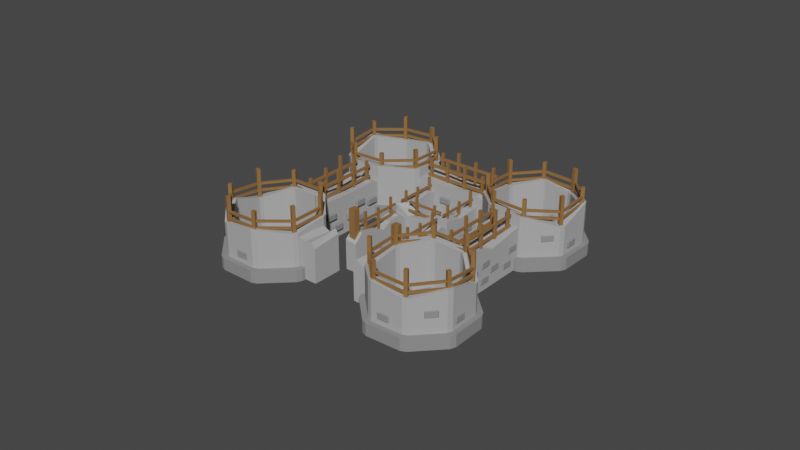 # Source: BuildingCastle.blend  (saved by Blender 4.0.36; exported with 4.5.12 LTS)
import bpy
from mathutils import Matrix  # noqa: F401  (used for matrix-valued properties, if any)

bpy.ops.wm.read_factory_settings(use_empty=True)
scene = bpy.context.scene
scene.name = 'Scene'

# ---- collections
col_collection = bpy.data.collections.new('Collection'); scene.collection.children.link(col_collection)

# ---- materials (node trees are filled in below, after node groups)
mat_darkstone = bpy.data.materials.new('DarkStone')
mat_darkstone.use_transparent_shadow = False
mat_stone = bpy.data.materials.new('Stone')
mat_stone.alpha_threshold = 0.0
mat_stone.use_transparent_shadow = False
mat_stone.line_color = (0.0, 0.0, 0.0, 1.0)
mat_dark_wood = bpy.data.materials.new('Dark Wood')
mat_dark_wood.use_transparent_shadow = False

# ---- material node trees
mat_darkstone.use_nodes = True; mat_darkstone.node_tree.nodes.clear()
_N = mat_darkstone.node_tree.nodes; _L = mat_darkstone.node_tree.links
n0 = _N.new('ShaderNodeBsdfPrincipled'); n0.name = 'Principled BSDF'; n0.location = (10, 300)
n0.distribution = 'GGX'
n0.subsurface_method = 'RANDOM_WALK_SKIN'
n0.inputs[0].default_value = (0.2598, 0.2598, 0.2598, 1.0)
n0.inputs[2].default_value = 1.0
n0.inputs[3].default_value = 1.45
n0.inputs[27].default_value = (0.0, 0.0, 0.0, 1.0)
n0.inputs[28].default_value = 1.0
n1 = _N.new('ShaderNodeOutputMaterial'); n1.name = 'Material Output'; n1.location = (300, 300)
_L.new(n0.outputs[0], n1.inputs[0])
n1.is_active_output = True
mat_stone.use_nodes = True; mat_stone.node_tree.nodes.clear()
_N = mat_stone.node_tree.nodes; _L = mat_stone.node_tree.links
n0 = _N.new('ShaderNodeOutputMaterial'); n0.name = 'Material Output'; n0.location = (300, 300)
n1 = _N.new('ShaderNodeBsdfPrincipled'); n1.name = 'Principled BSDF'; n1.location = (10, 300)
n1.distribution = 'GGX'
n1.subsurface_method = 'RANDOM_WALK_SKIN'
n1.inputs[0].default_value = (0.42, 0.42, 0.42, 1.0)
n1.inputs[2].default_value = 1.0
n1.inputs[3].default_value = 1.45
n1.inputs[27].default_value = (0.0, 0.0, 0.0, 1.0)
n1.inputs[28].default_value = 1.0
_L.new(n1.outputs[0], n0.inputs[0])
n0.is_active_output = True
mat_dark_wood.use_nodes = True; mat_dark_wood.node_tree.nodes.clear()
_N = mat_dark_wood.node_tree.nodes; _L = mat_dark_wood.node_tree.links
n0 = _N.new('ShaderNodeBsdfPrincipled'); n0.name = 'Principled BSDF'; n0.location = (10, 300)
n0.distribution = 'GGX'
n0.subsurface_method = 'RANDOM_WALK_SKIN'
n0.inputs[0].default_value = (0.2831, 0.1413, 0.04667, 1.0)
n0.inputs[3].default_value = 1.45
n0.inputs[27].default_value = (0.0, 0.0, 0.0, 1.0)
n0.inputs[28].default_value = 1.0
n1 = _N.new('ShaderNodeOutputMaterial'); n1.name = 'Material Output'; n1.location = (300, 300)
_L.new(n0.outputs[0], n1.inputs[0])
n1.is_active_output = True

# ---- world
world_world = bpy.data.worlds.new('World'); scene.world = world_world
world_world.use_nodes = True; world_world.node_tree.nodes.clear()
_N = world_world.node_tree.nodes; _L = world_world.node_tree.links
n0 = _N.new('ShaderNodeOutputWorld'); n0.name = 'World Output'; n0.location = (300, 300)
n1 = _N.new('ShaderNodeBackground'); n1.name = 'Background'; n1.location = (10, 300)
n1.inputs[0].default_value = (0.05088, 0.05088, 0.05088, 1.0)
_L.new(n1.outputs[0], n0.inputs[0])
n0.is_active_output = True
world_world.color = (0.05088, 0.05088, 0.05088)
world_world.use_sun_shadow = False
world_world.sun_shadow_jitter_overblur = 0.0

# ---- meshes
me_cube_013 = bpy.data.meshes.new('Cube.013')
me_cube_013.from_pydata([(-0.1046, -0.2134, -0.04642), (-0.1046, -0.2374, -0.02241), (-0.1286, -0.2134, -0.02241), (-0.1046, -0.2374, 0.2399), (-0.1046, -0.2134, 0.264), (-0.1286, -0.2134, 0.2399), (-0.1046, 0.2134, -0.04642), (-0.1286, 0.2134, -0.02241), (-0.1046, 0.2374, -0.02241), (-0.1046, 0.2134, 0.264), (-0.1046, 0.2374, 0.2399), (-0.1286, 0.2134, 0.2399), (0.1046, -0.2134, -0.04642), (0.1286, -0.2134, -0.02241), (0.1046, -0.2374, -0.02241), (0.1046, -0.2134, 0.264), (0.1046, -0.2374, 0.2399), (0.1286, -0.2134, 0.2399), (0.1046, 0.2134, -0.04642), (0.1046, 0.2374, -0.02241), (0.1286, 0.2134, -0.02241), (0.1046, 0.2134, 0.264), (0.1286, 0.2134, 0.2399), (0.1046, 0.2374, 0.2399)], [], [(14, 16, 3, 1), (20, 22, 17, 13), (21, 9, 4, 15), (2, 5, 11, 7), (8, 10, 23, 19), (0, 1, 2), (3, 4, 5), (6, 7, 8), (9, 10, 11), (12, 13, 14), (15, 16, 17), (18, 19, 20), (21, 22, 23), (6, 0, 2, 7), (1, 3, 5, 2), (4, 9, 11, 5), (10, 8, 7, 11), (18, 6, 8, 19), (9, 21, 23, 10), (22, 20, 19, 23), (12, 18, 20, 13), (21, 15, 17, 22), (16, 14, 13, 17), (0, 12, 14, 1), (15, 4, 3, 16), (6, 18, 12, 0)])
_uv = me_cube_013.uv_layers.new(name='UVMap')
_uv.uv.foreach_set('vector', [0.3943, 0.7733, 0.6057, 0.7733, 0.6057, 0.9767, 0.3943, 0.9767, 0.3943, 0.5126, 0.6057, 0.5126, 0.6057, 0.7374, 0.3943, 0.7374, 0.6483, 0.5126, 0.8517, 0.5126, 0.8517, 0.7374, 0.6483, 0.7374, 0.3943, 0.01264, 0.6057, 0.01264, 0.6057, 0.2374, 0.3943, 0.2374, 0.3943, 0.2733, 0.6057, 0.2733, 0.6057, 0.4767, 0.3943, 0.4767, 0.1483, 0.7374, 0.1483, 0.75, 0.125, 0.7374, 0.6057, 0.9767, 0.625, 0.9767, 0.6057, 1.0, 0.1483, 0.5126, 0.125, 0.5126, 0.1483, 0.5, 0.625, 0.2733, 0.625, 0.2733, 0.6057, 0.25, 0.3517, 0.7374, 0.375, 0.7374, 0.3517, 0.75, 0.625, 0.7733, 0.625, 0.7733, 0.6057, 0.75, 0.3517, 0.5126, 0.3517, 0.5, 0.375, 0.5126, 0.625, 0.5126, 0.625, 0.5126, 0.6057, 0.5, 0.1483, 0.5126, 0.1483, 0.7374, 0.125, 0.7374, 0.125, 0.5126, 0.3943, 0.0, 0.6057, 0.0, 0.6057, 0.01264, 0.3943, 0.01264, 0.625, 0.01264, 0.625, 0.2374, 0.6057, 0.2374, 0.6057, 0.01264, 0.6057, 0.2733, 0.3943, 0.2733, 0.3943, 0.2374, 0.6057, 0.2374, 0.3517, 0.5126, 0.1483, 0.5126, 0.1483, 0.5, 0.3517, 0.5, 0.625, 0.2733, 0.625, 0.4767, 0.6057, 0.4767, 0.6057, 0.2733, 0.6057, 0.5126, 0.3943, 0.5126, 0.3943, 0.4767, 0.6057, 0.4767, 0.3517, 0.7374, 0.3517, 0.5126, 0.3943, 0.5126, 0.3943, 0.7374, 0.6483, 0.5126, 0.6483, 0.7374, 0.6057, 0.7374, 0.6057, 0.5126, 0.6057, 0.7733, 0.3943, 0.7733, 0.3943, 0.7374, 0.6057, 0.7374, 0.1483, 0.7374, 0.3517, 0.7374, 0.3517, 0.75, 0.1483, 0.75, 0.625, 0.7733, 0.625, 0.9767, 0.6057, 0.9767, 0.6057, 0.7733, 0.1483, 0.5126, 0.3517, 0.5126, 0.3517, 0.7374, 0.1483, 0.7374])
me_cube_013.materials.append(mat_darkstone)
me_cube_013.use_remesh_fix_poles = True
me_cube_013.use_remesh_preserve_attributes = False
me_cube_013.update()
me_cylinder = bpy.data.meshes.new('Cylinder')
me_cylinder.from_pydata([(-1.863e-09, 0.9938, -1.197), (-0.05486, 1.035, -1.138), (0.05486, 1.035, -1.138), (0.7027, 0.7027, -1.197), (0.6933, 0.7709, -1.138), (0.7709, 0.6933, -1.138), (0.9938, -3.725e-08, -1.197), (1.035, 0.05486, -1.138), (1.035, -0.05486, -1.138), (0.7027, -0.7027, -1.197), (0.7709, -0.6933, -1.138), (0.6933, -0.7709, -1.138), (-8.941e-08, -0.9938, -1.197), (0.05486, -1.035, -1.138), (-0.05486, -1.035, -1.138), (-0.7027, -0.7027, -1.197), (-0.6933, -0.7709, -1.138), (-0.7709, -0.6933, -1.138), (-0.9938, 2.421e-08, -1.197), (-1.035, -0.05486, -1.138), (-1.035, 0.05486, -1.138), (-0.7027, 0.7027, -1.197), (-0.7709, 0.6933, -1.138), (-0.6933, 0.7709, -1.138), (-0.7709, 0.6933, 0.1409), (-0.6933, 0.7709, 0.1409), (-1.035, -0.05486, 0.0386), (-1.035, 0.05486, 0.0386), (-0.6933, -0.7709, 0.1738), (-0.7709, -0.6933, 0.1738), (0.05486, -1.035, 0.05005), (-0.05486, -1.035, 0.05005), (0.7709, -0.6933, 0.2208), (0.6933, -0.7709, 0.2208), (1.035, 0.05486, -0.04725), (1.035, -0.05486, -0.04725), (0.6933, 0.7709, 0.2102), (0.7709, 0.6933, 0.2102), (0.05486, 1.035, 0.2628), (-0.05486, 1.035, 0.2628), (-0.05486, 1.035, -1.083), (-0.05486, 1.035, -0.7796), (0.05486, 1.035, -0.7796), (0.05486, 1.035, -1.083), (0.7709, 0.6933, -0.7796), (0.7709, 0.6933, -1.083), (0.6933, 0.7709, -1.083), (0.6933, 0.7709, -0.7796), (1.035, -0.05486, -0.7796), (1.035, -0.05486, -1.083), (1.035, 0.05486, -1.083), (1.035, 0.05486, -0.7796), (0.6933, -0.7709, -0.7796), (0.6933, -0.7709, -1.083), (0.7709, -0.6933, -1.083), (0.7709, -0.6933, -0.7796), (-0.05486, -1.035, -0.7796), (-0.05486, -1.035, -1.083), (0.05486, -1.035, -1.083), (0.05486, -1.035, -0.7796), (-0.7709, -0.6933, -0.7796), (-0.7709, -0.6933, -1.083), (-0.6933, -0.7709, -1.083), (-0.6933, -0.7709, -0.7796), (-1.035, 0.05486, -0.7796), (-1.035, 0.05486, -1.083), (-1.035, -0.05486, -1.083), (-1.035, -0.05486, -0.7796), (-0.6933, 0.7709, -0.7796), (-0.6933, 0.7709, -1.083), (-0.7709, 0.6933, -1.083), (-0.7709, 0.6933, -0.7796), (-0.7712, 0.8575, -0.7796), (-0.7712, 0.8575, -1.083), (-0.8575, 0.7712, -1.083), (-0.8575, 0.7712, -0.7796), (-1.152, 0.06102, -0.7796), (-1.152, 0.06102, -1.083), (-1.152, -0.06102, -1.083), (-1.152, -0.06102, -0.7796), (-0.8575, -0.7712, -0.7796), (-0.8575, -0.7712, -1.083), (-0.7712, -0.8575, -1.083), (-0.7712, -0.8575, -0.7796), (-0.06102, -1.152, -0.7796), (-0.06102, -1.152, -1.083), (0.06102, -1.152, -1.083), (0.06102, -1.152, -0.7796), (0.7712, -0.8575, -0.7796), (0.7712, -0.8575, -1.083), (0.8575, -0.7712, -1.083), (0.8575, -0.7712, -0.7796), (1.152, -0.06102, -0.7796), (1.152, -0.06102, -1.083), (1.152, 0.06102, -1.083), (1.152, 0.06102, -0.7796), (0.8575, 0.7712, -0.7796), (0.8575, 0.7712, -1.083), (0.7712, 0.8575, -1.083), (0.7712, 0.8575, -0.7796), (-0.06102, 1.152, -1.083), (-0.06102, 1.152, -0.7796), (0.06102, 1.152, -0.7796), (0.06102, 1.152, -1.083), (-0.6316, 0.5681, 0.1391), (-0.5681, 0.6316, 0.1391), (-0.8483, -0.04495, 0.05534), (-0.8483, 0.04495, 0.05534), (-0.5681, -0.6316, 0.1661), (-0.6316, -0.5681, 0.1661), (0.04495, -0.8483, 0.06472), (-0.04495, -0.8483, 0.06472), (0.6316, -0.5681, 0.2046), (0.5681, -0.6316, 0.2046), (0.8483, 0.04495, -0.015), (0.8483, -0.04495, -0.015), (0.5681, 0.6316, 0.196), (0.6316, 0.5681, 0.196), (0.04495, 0.8483, 0.2391), (-0.04495, 0.8483, 0.2391), (-0.6319, 0.5833, -1.011), (-0.5684, 0.6469, -1.011), (-0.8486, -0.02966, -1.095), (-0.8486, 0.06024, -1.095), (-0.5684, -0.6163, -0.9843), (-0.6319, -0.5528, -0.9843), (0.04465, -0.833, -1.086), (-0.04526, -0.833, -1.086), (0.6313, -0.5528, -0.9459), (0.5677, -0.6163, -0.9459), (0.848, 0.06024, -1.165), (0.848, -0.02966, -1.165), (0.5677, 0.6469, -0.9545), (0.6313, 0.5833, -0.9545), (0.04465, 0.8636, -0.9114), (-0.04526, 0.8636, -0.9114)], [], [(2, 43, 46, 4), (5, 45, 50, 7), (41, 68, 25, 39), (0, 1, 2), (3, 4, 5), (6, 7, 8), (9, 10, 11), (12, 13, 14), (15, 16, 17), (18, 19, 20), (21, 22, 23), (51, 44, 37, 34), (64, 67, 26, 27), (55, 48, 35, 32), (71, 64, 27, 24), (47, 42, 38, 36), (63, 56, 31, 28), (52, 55, 32, 33), (59, 52, 33, 30), (68, 71, 24, 25), (2, 4, 3, 0), (23, 69, 40, 1), (5, 7, 6, 3), (8, 10, 9, 6), (11, 13, 12, 9), (14, 16, 15, 12), (17, 19, 18, 15), (20, 22, 21, 18), (23, 1, 0, 21), (56, 59, 30, 31), (42, 41, 39, 38), (44, 47, 36, 37), (60, 63, 28, 29), (48, 51, 34, 35), (67, 60, 29, 26), (0, 3, 6, 9, 12, 15, 18, 21), (69, 23, 22, 70), (20, 65, 70, 22), (17, 61, 66, 19), (14, 57, 62, 16), (11, 53, 58, 13), (8, 49, 54, 10), (61, 17, 16, 62), (57, 14, 13, 58), (65, 20, 19, 66), (45, 5, 4, 46), (53, 11, 10, 54), (49, 8, 7, 50), (1, 40, 43, 2), (64, 71, 75, 76), (61, 62, 82, 81), (62, 57, 85, 82), (49, 50, 94, 93), (56, 63, 83, 84), (67, 64, 76, 79), (40, 69, 73, 100), (66, 61, 81, 78), (68, 41, 101, 72), (55, 52, 88, 91), (60, 67, 79, 80), (65, 66, 78, 77), (54, 49, 93, 90), (43, 40, 100, 103), (48, 55, 91, 92), (53, 54, 90, 89), (73, 74, 75, 72), (77, 78, 79, 76), (81, 82, 83, 80), (85, 86, 87, 84), (89, 90, 91, 88), (93, 94, 95, 92), (97, 98, 99, 96), (101, 102, 103, 100), (80, 79, 78, 81), (84, 83, 82, 85), (76, 75, 74, 77), (96, 95, 94, 97), (88, 87, 86, 89), (102, 99, 98, 103), (92, 91, 90, 93), (72, 101, 100, 73), (51, 48, 92, 95), (70, 65, 77, 74), (63, 60, 80, 83), (44, 51, 95, 96), (45, 46, 98, 97), (50, 45, 97, 94), (57, 58, 86, 85), (52, 59, 87, 88), (47, 44, 96, 99), (58, 53, 89, 86), (69, 70, 74, 73), (59, 56, 84, 87), (42, 47, 99, 102), (41, 42, 102, 101), (46, 43, 103, 98), (71, 68, 72, 75), (25, 24, 104, 105), (107, 106, 122, 123), (28, 31, 111, 108), (31, 30, 110, 111), (26, 29, 109, 106), (35, 34, 114, 115), (38, 39, 119, 118), (37, 36, 116, 117), (39, 25, 105, 119), (33, 32, 112, 113), (32, 35, 115, 112), (29, 28, 108, 109), (30, 33, 113, 110), (34, 37, 117, 114), (27, 26, 106, 107), (24, 27, 107, 104), (36, 38, 118, 116), (121, 120, 123, 122, 125, 124, 127, 126, 129, 128, 131, 130, 133, 132, 134, 135), (104, 107, 123, 120), (105, 104, 120, 121), (108, 111, 127, 124), (114, 117, 133, 130), (106, 109, 125, 122), (116, 118, 134, 132), (118, 119, 135, 134), (111, 110, 126, 127), (117, 116, 132, 133), (119, 105, 121, 135), (115, 114, 130, 131), (113, 112, 128, 129), (112, 115, 131, 128), (109, 108, 124, 125), (110, 113, 129, 126)])
me_cylinder.polygons.foreach_set('material_index', [1, 1, 0, 1, 1, 1, 1, 1, 1, 1, 1, 0, 0, 0, 0, 0, 0, 0, 0, 0, 1, 1, 1, 1, 1, 1, 1, 1, 1, 0, 0, 0, 0, 0, 0, 1, 1, 1, 1, 1, 1, 1, 1, 1, 1, 1, 1, 1, 1, 1, 1, 1, 1, 1, 1, 1, 1, 1, 1, 1, 1, 1, 1, 1, 1, 1, 1, 1, 1, 1, 1, 1, 1, 1, 1, 1, 1, 1, 1, 1, 1, 1, 1, 1, 1, 1, 1, 1, 1, 1, 1, 1, 1, 1, 1, 1, 1, 0, 0, 0, 0, 0, 0, 0, 0, 0, 0, 0, 0, 0, 0, 0, 0, 0, 1, 0, 0, 0, 0, 0, 0, 0, 0, 0, 0, 0, 0, 0, 0, 0])
_uv = me_cylinder.uv_layers.new(name='UVMap')
_uv.uv.foreach_set('vector', [0.9908, 0.5124, 0.9908, 0.4914, 0.8842, 0.4914, 0.8842, 0.5124, 0.8658, 0.5124, 0.8658, 0.4914, 0.7592, 0.4914, 0.7592, 0.5124, 0.009166, 0.5548, 0.1158, 0.5548, 0.1158, 0.5548, 0.009166, 0.5548, 0.003797, 0.5, 0.0, 0.5124, 0.0, 0.5124, 0.8788, 0.5, 0.875, 0.5124, 0.875, 0.5124, 0.7538, 0.5, 0.75, 0.5124, 0.75, 0.5124, 0.6288, 0.5, 0.625, 0.5124, 0.625, 0.5124, 0.5038, 0.5, 0.5, 0.5124, 0.5, 0.5124, 0.3788, 0.5, 0.375, 0.5124, 0.375, 0.5124, 0.2538, 0.5, 0.25, 0.5124, 0.25, 0.5124, 0.1288, 0.5, 0.125, 0.5124, 0.125, 0.5124, 0.7592, 0.5548, 0.8658, 0.5548, 0.8658, 0.5548, 0.7592, 0.5548, 0.2408, 0.5548, 0.2592, 0.5548, 0.2592, 0.5548, 0.2408, 0.5548, 0.6342, 0.5548, 0.7408, 0.5548, 0.7408, 0.5548, 0.6342, 0.5548, 0.1342, 0.5548, 0.2408, 0.5548, 0.2408, 0.5548, 0.1342, 0.5548, 0.8842, 0.5548, 0.9908, 0.5548, 0.9908, 0.5548, 0.8842, 0.5548, 0.3842, 0.5548, 0.4908, 0.5548, 0.4908, 0.5548, 0.3842, 0.5548, 0.6158, 0.5548, 0.6342, 0.5548, 0.6342, 0.5548, 0.6158, 0.5548, 0.5092, 0.5548, 0.6158, 0.5548, 0.6158, 0.5548, 0.5092, 0.5548, 0.1158, 0.5548, 0.1342, 0.5548, 0.1342, 0.5548, 0.1158, 0.5548, 0.9908, 0.5124, 0.8842, 0.5124, 0.8788, 0.5, 0.9962, 0.5, 0.1158, 0.5124, 0.1158, 0.4914, 0.009166, 0.4914, 0.009166, 0.5124, 0.8658, 0.5124, 0.7592, 0.5124, 0.7538, 0.5, 0.8712, 0.5, 0.7408, 0.5124, 0.6342, 0.5124, 0.6288, 0.5, 0.7462, 0.5, 0.6158, 0.5124, 0.5092, 0.5124, 0.5038, 0.5, 0.6212, 0.5, 0.4908, 0.5124, 0.3842, 0.5124, 0.3788, 0.5, 0.4962, 0.5, 0.3658, 0.5124, 0.2592, 0.5124, 0.2538, 0.5, 0.3712, 0.5, 0.2408, 0.5124, 0.1342, 0.5124, 0.1288, 0.5, 0.2462, 0.5, 0.1158, 0.5124, 0.009166, 0.5124, 0.003797, 0.5, 0.1212, 0.5, 0.4908, 0.5548, 0.5092, 0.5548, 0.5092, 0.5548, 0.4908, 0.5548, 0.0, 0.5548, 0.009166, 0.5548, 0.009166, 0.5548, 0.0, 0.5548, 0.8658, 0.5548, 0.8842, 0.5548, 0.8842, 0.5548, 0.8658, 0.5548, 0.3658, 0.5548, 0.3842, 0.5548, 0.3842, 0.5548, 0.3658, 0.5548, 0.7408, 0.5548, 0.7592, 0.5548, 0.7592, 0.5548, 0.7408, 0.5548, 0.2592, 0.5548, 0.3658, 0.5548, 0.3658, 0.5548, 0.2592, 0.5548, 0.75, 0.4754, 0.9094, 0.4094, 0.9754, 0.25, 0.9094, 0.0906, 0.75, 0.02458, 0.5906, 0.0906, 0.5246, 0.25, 0.5906, 0.4094, 0.1158, 0.4914, 0.1158, 0.5124, 0.1342, 0.5124, 0.1342, 0.4914, 0.2408, 0.5124, 0.2408, 0.4914, 0.1342, 0.4914, 0.1342, 0.5124, 0.3658, 0.5124, 0.3658, 0.4914, 0.2592, 0.4914, 0.2592, 0.5124, 0.4908, 0.5124, 0.4908, 0.4914, 0.3842, 0.4914, 0.3842, 0.5124, 0.6158, 0.5124, 0.6158, 0.4914, 0.5092, 0.4914, 0.5092, 0.5124, 0.7408, 0.5124, 0.7408, 0.4914, 0.6342, 0.4914, 0.6342, 0.5124, 0.3658, 0.4914, 0.3658, 0.5124, 0.3842, 0.5124, 0.3842, 0.4914, 0.4908, 0.4914, 0.4908, 0.5124, 0.5092, 0.5124, 0.5092, 0.4914, 0.2408, 0.4914, 0.2408, 0.5124, 0.2592, 0.5124, 0.2592, 0.4914, 0.8658, 0.4914, 0.8658, 0.5124, 0.8842, 0.5124, 0.8842, 0.4914, 0.6158, 0.4914, 0.6158, 0.5124, 0.6342, 0.5124, 0.6342, 0.4914, 0.7408, 0.4914, 0.7408, 0.5124, 0.7592, 0.5124, 0.7592, 0.4914, 0.009166, 0.5124, 0.009166, 0.4914, 9.313e-10, 0.4914, 0.0, 0.5124, 0.2408, 0.5548, 0.1342, 0.5548, 0.1342, 0.5548, 0.2408, 0.5548, 0.3658, 0.4914, 0.3842, 0.4914, 0.3842, 0.4914, 0.3658, 0.4914, 0.3842, 0.4914, 0.4908, 0.4914, 0.4908, 0.4914, 0.3842, 0.4914, 0.7408, 0.4914, 0.7592, 0.4914, 0.7592, 0.4914, 0.7408, 0.4914, 0.4908, 0.5548, 0.3842, 0.5548, 0.3842, 0.5548, 0.4908, 0.5548, 0.2592, 0.5548, 0.2408, 0.5548, 0.2408, 0.5548, 0.2592, 0.5548, 0.009166, 0.4914, 0.1158, 0.4914, 0.1158, 0.4914, 0.009166, 0.4914, 0.2592, 0.4914, 0.3658, 0.4914, 0.3658, 0.4914, 0.2592, 0.4914, 0.1158, 0.5548, 0.009166, 0.5548, 0.009166, 0.5548, 0.1158, 0.5548, 0.6342, 0.5548, 0.6158, 0.5548, 0.6158, 0.5548, 0.6342, 0.5548, 0.3658, 0.5548, 0.2592, 0.5548, 0.2592, 0.5548, 0.3658, 0.5548, 0.2408, 0.4914, 0.2592, 0.4914, 0.2592, 0.4914, 0.2408, 0.4914, 0.6342, 0.4914, 0.7408, 0.4914, 0.7408, 0.4914, 0.6342, 0.4914, 9.313e-10, 0.4914, 0.009166, 0.4914, 0.009166, 0.4914, 9.313e-10, 0.4914, 0.7408, 0.5548, 0.6342, 0.5548, 0.6342, 0.5548, 0.7408, 0.5548, 0.6158, 0.4914, 0.6342, 0.4914, 0.6342, 0.4914, 0.6158, 0.4914, 0.1158, 0.4914, 0.1342, 0.4914, 0.1342, 0.5548, 0.1158, 0.5548, 0.2408, 0.4914, 0.2592, 0.4914, 0.2592, 0.5548, 0.2408, 0.5548, 0.3658, 0.4914, 0.3842, 0.4914, 0.3842, 0.5548, 0.3658, 0.5548, 0.4908, 0.4914, 0.5092, 0.4914, 0.5092, 0.5548, 0.4908, 0.5548, 0.6158, 0.4914, 0.6342, 0.4914, 0.6342, 0.5548, 0.6158, 0.5548, 0.7408, 0.4914, 0.7592, 0.4914, 0.7592, 0.5548, 0.7408, 0.5548, 0.8658, 0.4914, 0.8842, 0.4914, 0.8842, 0.5548, 0.8658, 0.5548, 0.009166, 0.5548, 0.0, 0.5548, 9.313e-10, 0.4914, 0.009166, 0.4914, 0.3658, 0.5548, 0.2592, 0.5548, 0.2592, 0.4914, 0.3658, 0.4914, 0.4908, 0.5548, 0.3842, 0.5548, 0.3842, 0.4914, 0.4908, 0.4914, 0.2408, 0.5548, 0.1342, 0.5548, 0.1342, 0.4914, 0.2408, 0.4914, 0.8658, 0.5548, 0.7592, 0.5548, 0.7592, 0.4914, 0.8658, 0.4914, 0.6158, 0.5548, 0.5092, 0.5548, 0.5092, 0.4914, 0.6158, 0.4914, 0.9908, 0.5548, 0.8842, 0.5548, 0.8842, 0.4914, 0.9908, 0.4914, 0.7408, 0.5548, 0.6342, 0.5548, 0.6342, 0.4914, 0.7408, 0.4914, 0.1158, 0.5548, 0.009166, 0.5548, 0.009166, 0.4914, 0.1158, 0.4914, 0.7592, 0.5548, 0.7408, 0.5548, 0.7408, 0.5548, 0.7592, 0.5548, 0.1342, 0.4914, 0.2408, 0.4914, 0.2408, 0.4914, 0.1342, 0.4914, 0.3842, 0.5548, 0.3658, 0.5548, 0.3658, 0.5548, 0.3842, 0.5548, 0.8658, 0.5548, 0.7592, 0.5548, 0.7592, 0.5548, 0.8658, 0.5548, 0.8658, 0.4914, 0.8842, 0.4914, 0.8842, 0.4914, 0.8658, 0.4914, 0.7592, 0.4914, 0.8658, 0.4914, 0.8658, 0.4914, 0.7592, 0.4914, 0.4908, 0.4914, 0.5092, 0.4914, 0.5092, 0.4914, 0.4908, 0.4914, 0.6158, 0.5548, 0.5092, 0.5548, 0.5092, 0.5548, 0.6158, 0.5548, 0.8842, 0.5548, 0.8658, 0.5548, 0.8658, 0.5548, 0.8842, 0.5548, 0.5092, 0.4914, 0.6158, 0.4914, 0.6158, 0.4914, 0.5092, 0.4914, 0.1158, 0.4914, 0.1342, 0.4914, 0.1342, 0.4914, 0.1158, 0.4914, 0.5092, 0.5548, 0.4908, 0.5548, 0.4908, 0.5548, 0.5092, 0.5548, 0.9908, 0.5548, 0.8842, 0.5548, 0.8842, 0.5548, 0.9908, 0.5548, 0.009166, 0.5548, 0.0, 0.5548, 0.0, 0.5548, 0.009166, 0.5548, 0.8842, 0.4914, 0.9908, 0.4914, 0.9908, 0.4914, 0.8842, 0.4914, 0.1342, 0.5548, 0.1158, 0.5548, 0.1158, 0.5548, 0.1342, 0.5548, 0.1158, 0.5548, 0.1342, 0.5548, 0.1342, 0.5548, 0.1158, 0.5548, 0.2408, 0.5548, 0.2592, 0.5548, 0.2592, 0.5548, 0.2408, 0.5548, 0.3842, 0.5548, 0.4908, 0.5548, 0.4908, 0.5548, 0.3842, 0.5548, 0.4908, 0.5548, 0.5092, 0.5548, 0.5092, 0.5548, 0.4908, 0.5548, 0.2592, 0.5548, 0.3658, 0.5548, 0.3658, 0.5548, 0.2592, 0.5548, 0.7408, 0.5548, 0.7592, 0.5548, 0.7592, 0.5548, 0.7408, 0.5548, 0.0, 0.5548, 0.009166, 0.5548, 0.009166, 0.5548, 0.0, 0.5548, 0.8658, 0.5548, 0.8842, 0.5548, 0.8842, 0.5548, 0.8658, 0.5548, 0.009166, 0.5548, 0.1158, 0.5548, 0.1158, 0.5548, 0.009166, 0.5548, 0.6158, 0.5548, 0.6342, 0.5548, 0.6342, 0.5548, 0.6158, 0.5548, 0.6342, 0.5548, 0.7408, 0.5548, 0.7408, 0.5548, 0.6342, 0.5548, 0.3658, 0.5548, 0.3842, 0.5548, 0.3842, 0.5548, 0.3658, 0.5548, 0.5092, 0.5548, 0.6158, 0.5548, 0.6158, 0.5548, 0.5092, 0.5548, 0.7592, 0.5548, 0.8658, 0.5548, 0.8658, 0.5548, 0.7592, 0.5548, 0.2408, 0.5548, 0.2592, 0.5548, 0.2592, 0.5548, 0.2408, 0.5548, 0.1342, 0.5548, 0.2408, 0.5548, 0.2408, 0.5548, 0.1342, 0.5548, 0.8842, 0.5548, 0.9908, 0.5548, 0.9908, 0.5548, 0.8842, 0.5548, 0.1158, 0.5548, 0.1342, 0.5548, 0.2408, 0.5548, 0.2592, 0.5548, 0.3658, 0.5548, 0.3842, 0.5548, 0.4908, 0.5548, 0.5092, 0.5548, 0.6158, 0.5548, 0.6342, 0.5548, 0.7408, 0.5548, 0.7592, 0.5548, 0.8658, 0.5548, 0.8842, 0.5548, 0.9908, 0.5548, 0.009166, 0.5548, 0.1342, 0.5548, 0.2408, 0.5548, 0.2408, 0.5548, 0.1342, 0.5548, 0.1158, 0.5548, 0.1342, 0.5548, 0.1342, 0.5548, 0.1158, 0.5548, 0.3842, 0.5548, 0.4908, 0.5548, 0.4908, 0.5548, 0.3842, 0.5548, 0.7592, 0.5548, 0.8658, 0.5548, 0.8658, 0.5548, 0.7592, 0.5548, 0.2592, 0.5548, 0.3658, 0.5548, 0.3658, 0.5548, 0.2592, 0.5548, 0.8842, 0.5548, 0.9908, 0.5548, 0.9908, 0.5548, 0.8842, 0.5548, 0.0, 0.5548, 0.009166, 0.5548, 0.009166, 0.5548, 0.0, 0.5548, 0.4908, 0.5548, 0.5092, 0.5548, 0.5092, 0.5548, 0.4908, 0.5548, 0.8658, 0.5548, 0.8842, 0.5548, 0.8842, 0.5548, 0.8658, 0.5548, 0.009166, 0.5548, 0.1158, 0.5548, 0.1158, 0.5548, 0.009166, 0.5548, 0.7408, 0.5548, 0.7592, 0.5548, 0.7592, 0.5548, 0.7408, 0.5548, 0.6158, 0.5548, 0.6342, 0.5548, 0.6342, 0.5548, 0.6158, 0.5548, 0.6342, 0.5548, 0.7408, 0.5548, 0.7408, 0.5548, 0.6342, 0.5548, 0.3658, 0.5548, 0.3842, 0.5548, 0.3842, 0.5548, 0.3658, 0.5548, 0.5092, 0.5548, 0.6158, 0.5548, 0.6158, 0.5548, 0.5092, 0.5548])
me_cylinder.materials.append(mat_stone)
me_cylinder.materials.append(mat_darkstone)
me_cylinder.use_remesh_fix_poles = True
me_cylinder.use_remesh_preserve_attributes = False
me_cylinder.update()
me_cube_018 = bpy.data.meshes.new('Cube.018')
me_cube_018.from_pydata([(-1.0, -1.0, -1.0), (-1.0, -1.0, 0.3035), (-1.0, 1.0, -1.0), (-1.0, 1.0, 0.3836), (1.0, -1.0, -1.0), (1.0, -1.0, 0.4161), (1.0, 1.0, -1.0), (1.0, 1.0, 0.471), (-1.0, 0.4638, -1.0), (-1.0, -0.03621, -1.0), (-1.0, -0.5362, -1.0), (-1.0, -0.6912, 0.5035), (-1.0, -0.03621, 0.478), (-1.0, 0.8927, 0.5553), (1.0, -0.5362, -1.0), (1.0, -0.03621, -1.0), (1.0, 0.4638, -1.0), (1.0, 0.8927, 0.5878), (1.0, -0.03621, 0.3829), (1.0, -0.6912, 0.576)], [], [(8, 13, 3, 2), (2, 3, 7, 6), (14, 19, 5, 4), (4, 5, 1, 0), (10, 14, 4, 0), (19, 11, 1, 5), (7, 3, 13, 17), (17, 13, 12, 18), (18, 12, 11, 19), (2, 6, 16, 8), (8, 16, 15, 9), (9, 15, 14, 10), (6, 7, 17, 16), (16, 17, 18, 15), (15, 18, 19, 14), (0, 1, 11, 10), (10, 11, 12, 9), (9, 12, 13, 8)])
_uv = me_cube_018.uv_layers.new(name='UVMap')
_uv.uv.foreach_set('vector', [0.375, 0.183, 0.625, 0.183, 0.625, 0.25, 0.375, 0.25, 0.375, 0.25, 0.625, 0.25, 0.625, 0.5, 0.375, 0.5, 0.375, 0.692, 0.625, 0.692, 0.625, 0.75, 0.375, 0.75, 0.375, 0.75, 0.625, 0.75, 0.625, 1.0, 0.375, 1.0, 0.125, 0.692, 0.375, 0.692, 0.375, 0.75, 0.125, 0.75, 0.625, 0.692, 0.875, 0.692, 0.875, 0.75, 0.625, 0.75, 0.625, 0.5, 0.875, 0.5, 0.875, 0.567, 0.625, 0.567, 0.625, 0.567, 0.875, 0.567, 0.875, 0.6295, 0.625, 0.6295, 0.625, 0.6295, 0.875, 0.6295, 0.875, 0.692, 0.625, 0.692, 0.125, 0.5, 0.375, 0.5, 0.375, 0.567, 0.125, 0.567, 0.125, 0.567, 0.375, 0.567, 0.375, 0.6295, 0.125, 0.6295, 0.125, 0.6295, 0.375, 0.6295, 0.375, 0.692, 0.125, 0.692, 0.375, 0.5, 0.625, 0.5, 0.625, 0.567, 0.375, 0.567, 0.375, 0.567, 0.625, 0.567, 0.625, 0.6295, 0.375, 0.6295, 0.375, 0.6295, 0.625, 0.6295, 0.625, 0.692, 0.375, 0.692, 0.375, 0.0, 0.625, 0.0, 0.625, 0.05797, 0.375, 0.05797, 0.375, 0.05797, 0.625, 0.05797, 0.625, 0.1205, 0.375, 0.1205, 0.375, 0.1205, 0.625, 0.1205, 0.625, 0.183, 0.375, 0.183])
me_cube_018.materials.append(mat_stone)
me_cube_018.use_remesh_fix_poles = True
me_cube_018.use_remesh_preserve_attributes = False
me_cube_018.update()
me_cube_021 = bpy.data.meshes.new('Cube.021')
me_cube_021.from_pydata([(-1.0, -1.0, -1.0), (-1.0, -1.0, 0.3683), (-1.0, 1.0, -1.0), (-1.0, 1.0, 0.2365), (1.0, -1.0, -1.0), (1.0, -1.0, 0.336), (1.0, 1.0, -1.0), (1.0, 1.0, 0.2365), (-0.6924, -0.6924, 0.3683), (-0.6924, 0.6924, 0.2365), (0.6924, 0.6924, 0.2365), (0.6924, -0.6924, 0.336), (-0.6924, -0.6924, -0.5041), (-0.6924, 0.6924, -0.5041), (0.6924, 0.6924, -0.5041), (0.6924, -0.6924, -0.5041), (0.5, 1.0, -1.0), (0.0, 1.0, -1.0), (-0.5, 1.0, -1.0), (-0.5, 1.0, 0.2365), (0.0, 1.0, 0.2365), (0.5, 1.0, 0.2365), (-0.5, -1.0, -1.0), (0.0, -1.0, -1.0), (0.5, -1.0, -1.0), (0.5, -1.0, 0.3066), (0.04773, -1.0, 0.1399), (-0.5, -1.0, 0.05686), (-0.3462, 0.6924, 0.2365), (2.98e-08, 0.6924, 0.2365), (0.3462, 0.6924, 0.2365), (0.3462, -0.6924, 0.3066), (0.04773, -0.6924, 0.1399), (-0.3462, -0.6924, 0.05686), (-0.3462, 0.6924, -0.5041), (2.98e-08, 0.6924, -0.5041), (0.3462, 0.6924, -0.5041), (0.3462, -0.6924, -0.5041), (-2.98e-08, -0.6924, -0.5041), (-0.3462, -0.6924, -0.5041), (-1.0, 0.3333, -1.0), (-1.0, -0.3333, -1.0), (-1.0, -0.3333, 0.2917), (-1.0, 0.3333, 0.3625), (1.0, -0.3333, -1.0), (1.0, 0.3333, -1.0), (1.0, 0.3333, 0.2733), (1.0, -0.3333, 0.2002), (-0.6924, -0.2308, 0.2917), (-0.6924, 0.2308, 0.3625), (0.6924, 0.2308, 0.2733), (0.6924, -0.2308, 0.2002), (-0.6924, -0.2308, -0.5041), (-0.6924, 0.2308, -0.5041), (0.6924, 0.2308, -0.5041), (0.6924, -0.2308, -0.5041), (0.3462, 0.2308, -0.5041), (0.3462, -0.2308, -0.5041), (9.934e-09, 0.2308, -0.5041), (-9.934e-09, -0.2308, -0.5041), (-0.3462, 0.2308, -0.5041), (-0.3462, -0.2308, -0.5041), (-0.5, 0.3333, -1.0), (-0.5, -0.3333, -1.0), (0.0, 0.3333, -1.0), (0.0, -0.3333, -1.0), (0.5, 0.3333, -1.0), (0.5, -0.3333, -1.0)], [], [(40, 43, 3, 2), (16, 21, 7, 6), (44, 47, 5, 4), (22, 27, 1, 0), (67, 44, 4, 24), (19, 3, 9, 28), (50, 10, 14, 54), (46, 7, 10, 50), (42, 1, 8, 48), (25, 5, 11, 31), (61, 52, 12, 39), (48, 8, 12, 52), (31, 11, 15, 37), (28, 9, 13, 34), (10, 30, 36, 14), (30, 29, 35, 36), (29, 28, 34, 35), (8, 33, 39, 12), (33, 32, 38, 39), (32, 31, 37, 38), (55, 57, 37, 15), (57, 59, 38, 37), (59, 61, 39, 38), (1, 27, 33, 8), (27, 26, 32, 33), (26, 25, 31, 32), (7, 21, 30, 10), (21, 20, 29, 30), (20, 19, 28, 29), (41, 63, 22, 0), (63, 65, 23, 22), (65, 67, 24, 23), (4, 5, 25, 24), (24, 25, 26, 23), (23, 26, 27, 22), (2, 3, 19, 18), (18, 19, 20, 17), (17, 20, 21, 16), (17, 16, 66, 64), (64, 66, 67, 65), (18, 17, 64, 62), (62, 64, 65, 63), (2, 18, 62, 40), (40, 62, 63, 41), (35, 34, 60, 58), (58, 60, 61, 59), (36, 35, 58, 56), (56, 58, 59, 57), (14, 36, 56, 54), (54, 56, 57, 55), (9, 49, 53, 13), (49, 48, 52, 53), (34, 13, 53, 60), (60, 53, 52, 61), (3, 43, 49, 9), (43, 42, 48, 49), (5, 47, 51, 11), (47, 46, 50, 51), (11, 51, 55, 15), (51, 50, 54, 55), (16, 6, 45, 66), (66, 45, 44, 67), (6, 7, 46, 45), (45, 46, 47, 44), (0, 1, 42, 41), (41, 42, 43, 40)])
_uv = me_cube_021.uv_layers.new(name='UVMap')
_uv.uv.foreach_set('vector', [0.375, 0.1667, 0.625, 0.1667, 0.625, 0.25, 0.375, 0.25, 0.375, 0.4375, 0.625, 0.4375, 0.625, 0.5, 0.375, 0.5, 0.375, 0.6667, 0.625, 0.6667, 0.625, 0.75, 0.375, 0.75, 0.375, 0.9375, 0.625, 0.9375, 0.625, 1.0, 0.375, 1.0, 0.3125, 0.6667, 0.375, 0.6667, 0.375, 0.75, 0.3125, 0.75, 0.625, 0.3125, 0.625, 0.25, 0.625, 0.25, 0.625, 0.3125, 0.625, 0.5833, 0.625, 0.5, 0.625, 0.5, 0.625, 0.5833, 0.625, 0.5833, 0.625, 0.5, 0.625, 0.5, 0.625, 0.5833, 0.625, 0.08333, 0.625, 0.0, 0.625, 0.0, 0.625, 0.08333, 0.625, 0.8125, 0.625, 0.75, 0.625, 0.75, 0.625, 0.8125, 0.8125, 0.6667, 0.875, 0.6667, 0.875, 0.75, 0.8125, 0.75, 0.625, 0.08333, 0.625, 0.0, 0.625, 0.0, 0.625, 0.08333, 0.625, 0.8125, 0.625, 0.75, 0.625, 0.75, 0.625, 0.8125, 0.625, 0.3125, 0.625, 0.25, 0.625, 0.25, 0.625, 0.3125, 0.625, 0.5, 0.625, 0.4375, 0.625, 0.4375, 0.625, 0.5, 0.625, 0.4375, 0.625, 0.375, 0.625, 0.375, 0.625, 0.4375, 0.625, 0.375, 0.625, 0.3125, 0.625, 0.3125, 0.625, 0.375, 0.625, 1.0, 0.625, 0.9375, 0.625, 0.9375, 0.625, 1.0, 0.625, 0.9375, 0.625, 0.875, 0.625, 0.875, 0.625, 0.9375, 0.625, 0.875, 0.625, 0.8125, 0.625, 0.8125, 0.625, 0.875, 0.625, 0.6667, 0.6875, 0.6667, 0.6875, 0.75, 0.625, 0.75, 0.6875, 0.6667, 0.75, 0.6667, 0.75, 0.75, 0.6875, 0.75, 0.75, 0.6667, 0.8125, 0.6667, 0.8125, 0.75, 0.75, 0.75, 0.625, 1.0, 0.625, 0.9375, 0.625, 0.9375, 0.625, 1.0, 0.625, 0.9375, 0.625, 0.875, 0.625, 0.875, 0.625, 0.9375, 0.625, 0.875, 0.625, 0.8125, 0.625, 0.8125, 0.625, 0.875, 0.625, 0.5, 0.625, 0.4375, 0.625, 0.4375, 0.625, 0.5, 0.625, 0.4375, 0.625, 0.375, 0.625, 0.375, 0.625, 0.4375, 0.625, 0.375, 0.625, 0.3125, 0.625, 0.3125, 0.625, 0.375, 0.125, 0.6667, 0.1875, 0.6667, 0.1875, 0.75, 0.125, 0.75, 0.1875, 0.6667, 0.25, 0.6667, 0.25, 0.75, 0.1875, 0.75, 0.25, 0.6667, 0.3125, 0.6667, 0.3125, 0.75, 0.25, 0.75, 0.375, 0.75, 0.625, 0.75, 0.625, 0.8125, 0.375, 0.8125, 0.375, 0.8125, 0.625, 0.8125, 0.625, 0.875, 0.375, 0.875, 0.375, 0.875, 0.625, 0.875, 0.625, 0.9375, 0.375, 0.9375, 0.375, 0.25, 0.625, 0.25, 0.625, 0.3125, 0.375, 0.3125, 0.375, 0.3125, 0.625, 0.3125, 0.625, 0.375, 0.375, 0.375, 0.375, 0.375, 0.625, 0.375, 0.625, 0.4375, 0.375, 0.4375, 0.25, 0.5, 0.3125, 0.5, 0.3125, 0.5833, 0.25, 0.5833, 0.25, 0.5833, 0.3125, 0.5833, 0.3125, 0.6667, 0.25, 0.6667, 0.1875, 0.5, 0.25, 0.5, 0.25, 0.5833, 0.1875, 0.5833, 0.1875, 0.5833, 0.25, 0.5833, 0.25, 0.6667, 0.1875, 0.6667, 0.125, 0.5, 0.1875, 0.5, 0.1875, 0.5833, 0.125, 0.5833, 0.125, 0.5833, 0.1875, 0.5833, 0.1875, 0.6667, 0.125, 0.6667, 0.75, 0.5, 0.8125, 0.5, 0.8125, 0.5833, 0.75, 0.5833, 0.75, 0.5833, 0.8125, 0.5833, 0.8125, 0.6667, 0.75, 0.6667, 0.6875, 0.5, 0.75, 0.5, 0.75, 0.5833, 0.6875, 0.5833, 0.6875, 0.5833, 0.75, 0.5833, 0.75, 0.6667, 0.6875, 0.6667, 0.625, 0.5, 0.6875, 0.5, 0.6875, 0.5833, 0.625, 0.5833, 0.625, 0.5833, 0.6875, 0.5833, 0.6875, 0.6667, 0.625, 0.6667, 0.625, 0.25, 0.625, 0.1667, 0.625, 0.1667, 0.625, 0.25, 0.625, 0.1667, 0.625, 0.08333, 0.625, 0.08333, 0.625, 0.1667, 0.8125, 0.5, 0.875, 0.5, 0.875, 0.5833, 0.8125, 0.5833, 0.8125, 0.5833, 0.875, 0.5833, 0.875, 0.6667, 0.8125, 0.6667, 0.625, 0.25, 0.625, 0.1667, 0.625, 0.1667, 0.625, 0.25, 0.625, 0.1667, 0.625, 0.08333, 0.625, 0.08333, 0.625, 0.1667, 0.625, 0.75, 0.625, 0.6667, 0.625, 0.6667, 0.625, 0.75, 0.625, 0.6667, 0.625, 0.5833, 0.625, 0.5833, 0.625, 0.6667, 0.625, 0.75, 0.625, 0.6667, 0.625, 0.6667, 0.625, 0.75, 0.625, 0.6667, 0.625, 0.5833, 0.625, 0.5833, 0.625, 0.6667, 0.3125, 0.5, 0.375, 0.5, 0.375, 0.5833, 0.3125, 0.5833, 0.3125, 0.5833, 0.375, 0.5833, 0.375, 0.6667, 0.3125, 0.6667, 0.375, 0.5, 0.625, 0.5, 0.625, 0.5833, 0.375, 0.5833, 0.375, 0.5833, 0.625, 0.5833, 0.625, 0.6667, 0.375, 0.6667, 0.375, 0.0, 0.625, 0.0, 0.625, 0.08333, 0.375, 0.08333, 0.375, 0.08333, 0.625, 0.08333, 0.625, 0.1667, 0.375, 0.1667])
me_cube_021.materials.append(mat_stone)
me_cube_021.use_remesh_fix_poles = True
me_cube_021.use_remesh_preserve_attributes = False
me_cube_021.update()
me_cube_022 = bpy.data.meshes.new('Cube.022')
me_cube_022.from_pydata([(-1.0, -1.0, -1.0), (-1.0, -1.0, 1.0), (-1.0, 1.0, -1.0), (-1.0, 1.0, 1.0), (1.0, -1.0, -1.0), (1.0, -1.0, 1.0), (1.0, 1.0, -1.0), (1.0, 1.0, 1.0)], [], [(0, 1, 3, 2), (2, 3, 7, 6), (6, 7, 5, 4), (4, 5, 1, 0), (2, 6, 4, 0), (7, 3, 1, 5)])
_uv = me_cube_022.uv_layers.new(name='UVMap')
_uv.uv.foreach_set('vector', [0.375, 0.0, 0.625, 0.0, 0.625, 0.25, 0.375, 0.25, 0.375, 0.25, 0.625, 0.25, 0.625, 0.5, 0.375, 0.5, 0.375, 0.5, 0.625, 0.5, 0.625, 0.75, 0.375, 0.75, 0.375, 0.75, 0.625, 0.75, 0.625, 1.0, 0.375, 1.0, 0.125, 0.5, 0.375, 0.5, 0.375, 0.75, 0.125, 0.75, 0.625, 0.5, 0.875, 0.5, 0.875, 0.75, 0.625, 0.75])
me_cube_022.materials.append(mat_dark_wood)
me_cube_022.use_remesh_fix_poles = True
me_cube_022.use_remesh_preserve_attributes = False
me_cube_022.update()
me_cube_023 = bpy.data.meshes.new('Cube.023')
me_cube_023.from_pydata([(-1.0, -1.0, -1.0), (-1.0, -1.0, 0.3035), (-1.0, 1.0, -1.0), (-1.0, 1.0, 0.3836), (1.0, -1.0, -1.0), (1.0, -1.0, 0.4161), (1.0, 1.0, -1.0), (1.0, 1.0, 0.471), (-1.0, 0.4638, -1.0), (-1.0, -0.03621, -1.0), (-1.0, -0.5362, -1.0), (-1.0, -0.6912, 0.6704), (-1.0, -0.07607, 0.3671), (-1.0, 0.7544, 0.7912), (1.0, -0.5362, -1.0), (1.0, -0.03621, -1.0), (1.0, 0.4638, -1.0), (1.0, 0.7544, 0.8237), (1.0, -0.07607, 0.2568), (1.0, -0.6912, 0.7428), (-1.0, 0.2533, -1.0), (-1.0, 0.212, 0.5409), (1.0, 0.2533, -1.0), (1.0, 0.212, 0.555), (-1.0, -0.2774, -1.0), (-1.0, -0.3358, 0.6166), (1.0, -0.2774, -1.0), (1.0, -0.3358, 0.5518)], [], [(8, 13, 3, 2), (2, 3, 7, 6), (14, 19, 5, 4), (4, 5, 1, 0), (10, 14, 4, 0), (19, 11, 1, 5), (7, 3, 13, 17), (23, 21, 12, 18), (27, 25, 11, 19), (2, 6, 16, 8), (20, 22, 15, 9), (24, 26, 14, 10), (6, 7, 17, 16), (22, 23, 18, 15), (26, 27, 19, 14), (0, 1, 11, 10), (24, 25, 12, 9), (20, 21, 13, 8), (9, 12, 21, 20), (16, 17, 23, 22), (8, 16, 22, 20), (17, 13, 21, 23), (10, 11, 25, 24), (15, 18, 27, 26), (9, 15, 26, 24), (18, 12, 25, 27)])
_uv = me_cube_023.uv_layers.new(name='UVMap')
_uv.uv.foreach_set('vector', [0.375, 0.183, 0.625, 0.183, 0.625, 0.25, 0.375, 0.25, 0.375, 0.25, 0.625, 0.25, 0.625, 0.5, 0.375, 0.5, 0.375, 0.692, 0.625, 0.692, 0.625, 0.75, 0.375, 0.75, 0.375, 0.75, 0.625, 0.75, 0.625, 1.0, 0.375, 1.0, 0.125, 0.692, 0.375, 0.692, 0.375, 0.75, 0.125, 0.75, 0.625, 0.692, 0.875, 0.692, 0.875, 0.75, 0.625, 0.75, 0.625, 0.5, 0.875, 0.5, 0.875, 0.567, 0.625, 0.567, 0.625, 0.5933, 0.875, 0.5933, 0.875, 0.6295, 0.625, 0.6295, 0.625, 0.6597, 0.875, 0.6597, 0.875, 0.692, 0.625, 0.692, 0.125, 0.5, 0.375, 0.5, 0.375, 0.567, 0.125, 0.567, 0.125, 0.5933, 0.375, 0.5933, 0.375, 0.6295, 0.125, 0.6295, 0.125, 0.6597, 0.375, 0.6597, 0.375, 0.692, 0.125, 0.692, 0.375, 0.5, 0.625, 0.5, 0.625, 0.567, 0.375, 0.567, 0.375, 0.5933, 0.625, 0.5933, 0.625, 0.6295, 0.375, 0.6295, 0.375, 0.6597, 0.625, 0.6597, 0.625, 0.692, 0.375, 0.692, 0.375, 0.0, 0.625, 0.0, 0.625, 0.05797, 0.375, 0.05797, 0.375, 0.09032, 0.625, 0.09032, 0.625, 0.1205, 0.375, 0.1205, 0.375, 0.1567, 0.625, 0.1567, 0.625, 0.183, 0.375, 0.183, 0.375, 0.1205, 0.625, 0.1205, 0.625, 0.1567, 0.375, 0.1567, 0.375, 0.567, 0.625, 0.567, 0.625, 0.5933, 0.375, 0.5933, 0.125, 0.567, 0.375, 0.567, 0.375, 0.5933, 0.125, 0.5933, 0.625, 0.567, 0.875, 0.567, 0.875, 0.5933, 0.625, 0.5933, 0.375, 0.05797, 0.625, 0.05797, 0.625, 0.09032, 0.375, 0.09032, 0.375, 0.6295, 0.625, 0.6295, 0.625, 0.6597, 0.375, 0.6597, 0.125, 0.6295, 0.375, 0.6295, 0.375, 0.6597, 0.125, 0.6597, 0.625, 0.6295, 0.875, 0.6295, 0.875, 0.6597, 0.625, 0.6597])
me_cube_023.materials.append(mat_stone)
me_cube_023.use_remesh_fix_poles = True
me_cube_023.use_remesh_preserve_attributes = False
me_cube_023.update()
me_cylinder_002 = bpy.data.meshes.new('Cylinder.002')
me_cylinder_002.from_pydata([(-0.7238, 0.6509, 0.1697), (-0.6509, 0.7237, 0.1697), (-0.9721, -0.05159, 0.1467), (-0.9721, 0.05143, 0.1467), (-0.6509, -0.7239, 0.1771), (-0.7238, -0.651, 0.1771), (0.05151, -0.9722, 0.1492), (-0.05151, -0.9722, 0.1492), (0.7238, -0.651, 0.1877), (0.6509, -0.7239, 0.1877), (0.9721, 0.05143, 0.1273), (0.9721, -0.05159, 0.1273), (0.6509, 0.7237, 0.1853), (0.7238, 0.6509, 0.1853), (0.05151, 0.972, 0.1972), (-0.05151, 0.972, 0.1972), (-0.6921, 0.6225, 0.1678), (-0.6224, 0.6922, 0.1678), (-0.9295, -0.04913, 0.1458), (-0.9295, 0.04937, 0.1458), (-0.6224, -0.692, 0.1749), (-0.6921, -0.6223, 0.1749), (0.04925, -0.9294, 0.1483), (-0.04925, -0.9294, 0.1483), (0.6921, -0.6223, 0.185), (0.6224, -0.692, 0.185), (0.9295, 0.04937, 0.1273), (0.9295, -0.04913, 0.1273), (0.6224, 0.6922, 0.1828), (0.6921, 0.6225, 0.1828), (0.04925, 0.9296, 0.1941), (-0.04925, 0.9296, 0.1941), (-0.651, 0.7214, 0.226), (-0.05154, 0.9697, 0.2535), (0.972, -0.05392, 0.1836), (0.7238, -0.6533, 0.244), (0.6509, -0.7262, 0.244), (0.05148, -0.9745, 0.2055), (-0.9721, 0.0491, 0.203), (-0.7238, 0.6485, 0.226), (-0.05154, -0.9745, 0.2055), (-0.651, -0.7262, 0.2334), (-0.7238, -0.6533, 0.2334), (-0.9721, -0.05392, 0.203), (0.05148, 0.9697, 0.2535), (0.6509, 0.7214, 0.2416), (0.7238, 0.6485, 0.2416), (0.972, 0.0491, 0.1836), (-0.6225, 0.6895, 0.2277), (-0.04929, 0.9269, 0.2539), (0.9295, -0.05186, 0.1871), (0.6921, -0.625, 0.2449), (0.6224, -0.6947, 0.2449), (0.04922, -0.9321, 0.2081), (-0.9295, 0.04665, 0.2056), (-0.6921, 0.6198, 0.2277), (-0.04929, -0.9321, 0.2081), (-0.6225, -0.6947, 0.2348), (-0.6921, -0.625, 0.2348), (-0.9295, -0.05186, 0.2056), (0.04922, 0.9269, 0.2539), (0.6224, 0.6895, 0.2426), (0.6921, 0.6198, 0.2426), (0.9295, 0.04665, 0.1871), (0.972, 0.0491, 0.1836), (0.972, -0.05392, 0.1836), (0.9295, 0.04665, 0.1871), (0.9295, -0.05186, 0.1871)], [], [(1, 17, 16, 0), (4, 20, 23, 7), (7, 23, 22, 6), (2, 18, 21, 5), (11, 27, 26, 10), (14, 30, 31, 15), (13, 29, 28, 12), (15, 31, 17, 1), (9, 25, 24, 8), (8, 24, 27, 11), (5, 21, 20, 4), (6, 22, 25, 9), (10, 26, 29, 13), (3, 19, 18, 2), (0, 16, 19, 3), (12, 28, 30, 14), (32, 39, 55, 48), (41, 40, 56, 57), (40, 37, 53, 56), (43, 42, 58, 59), (47, 63, 66, 64), (44, 33, 49, 60), (46, 45, 61, 62), (33, 32, 48, 49), (36, 35, 51, 52), (35, 34, 50, 51), (42, 41, 57, 58), (37, 36, 52, 53), (47, 46, 62, 63), (38, 43, 59, 54), (39, 38, 54, 55), (45, 44, 60, 61), (24, 25, 52, 51), (1, 0, 39, 32), (20, 21, 58, 57), (10, 13, 46, 47), (18, 19, 54, 59), (12, 14, 44, 45), (15, 1, 32, 33), (16, 17, 48, 55), (7, 6, 37, 40), (8, 11, 34, 35), (29, 26, 63, 62), (11, 10, 47, 34), (6, 9, 36, 37), (30, 28, 61, 60), (17, 31, 49, 48), (0, 3, 38, 39), (22, 23, 56, 53), (27, 24, 51, 50), (4, 7, 40, 41), (26, 27, 50, 63), (25, 22, 53, 52), (2, 5, 42, 43), (19, 16, 55, 54), (14, 15, 33, 44), (23, 20, 57, 56), (13, 12, 45, 46), (21, 18, 59, 58), (9, 8, 35, 36), (31, 30, 60, 49), (5, 4, 41, 42), (28, 29, 62, 61), (3, 2, 43, 38), (65, 64, 66, 67), (34, 47, 64, 65), (63, 50, 67, 66), (50, 34, 65, 67)])
me_cylinder_002.polygons.foreach_set('material_index', [1, 1, 1, 1, 1, 1, 1, 1, 1, 1, 1, 1, 1, 1, 1, 1, 1, 1, 1, 1, 1, 1, 1, 1, 1, 1, 1, 1, 1, 1, 1, 1, 1, 1, 1, 1, 1, 1, 1, 1, 1, 1, 1, 1, 1, 1, 1, 1, 1, 1, 1, 1, 1, 1, 1, 1, 1, 1, 1, 1, 1, 1, 1, 1, 1, 1, 1, 1])
_uv = me_cylinder_002.uv_layers.new(name='UVMap')
_uv.uv.foreach_set('vector', [0.1158, 0.5548, 0.1158, 0.5548, 0.1342, 0.5548, 0.1342, 0.5548, 0.3842, 0.5548, 0.3842, 0.5548, 0.4908, 0.5548, 0.4908, 0.5548, 0.4908, 0.5548, 0.4908, 0.5548, 0.5092, 0.5548, 0.5092, 0.5548, 0.2592, 0.5548, 0.2592, 0.5548, 0.3658, 0.5548, 0.3658, 0.5548, 0.7408, 0.5548, 0.7408, 0.5548, 0.7592, 0.5548, 0.7592, 0.5548, 0.0, 0.5548, 0.0, 0.5548, 0.009166, 0.5548, 0.009166, 0.5548, 0.8658, 0.5548, 0.8658, 0.5548, 0.8842, 0.5548, 0.8842, 0.5548, 0.009166, 0.5548, 0.009166, 0.5548, 0.1158, 0.5548, 0.1158, 0.5548, 0.6158, 0.5548, 0.6158, 0.5548, 0.6342, 0.5548, 0.6342, 0.5548, 0.6342, 0.5548, 0.6342, 0.5548, 0.7408, 0.5548, 0.7408, 0.5548, 0.3658, 0.5548, 0.3658, 0.5548, 0.3842, 0.5548, 0.3842, 0.5548, 0.5092, 0.5548, 0.5092, 0.5548, 0.6158, 0.5548, 0.6158, 0.5548, 0.7592, 0.5548, 0.7592, 0.5548, 0.8658, 0.5548, 0.8658, 0.5548, 0.2408, 0.5548, 0.2408, 0.5548, 0.2592, 0.5548, 0.2592, 0.5548, 0.1342, 0.5548, 0.1342, 0.5548, 0.2408, 0.5548, 0.2408, 0.5548, 0.8842, 0.5548, 0.8842, 0.5548, 0.9908, 0.5548, 0.9908, 0.5548, 0.1158, 0.5548, 0.1342, 0.5548, 0.1342, 0.5548, 0.1158, 0.5548, 0.3842, 0.5548, 0.4908, 0.5548, 0.4908, 0.5548, 0.3842, 0.5548, 0.4908, 0.5548, 0.5092, 0.5548, 0.5092, 0.5548, 0.4908, 0.5548, 0.2592, 0.5548, 0.3658, 0.5548, 0.3658, 0.5548, 0.2592, 0.5548, 0.7592, 0.5548, 0.7592, 0.5548, 0.7592, 0.5548, 0.7592, 0.5548, 0.0, 0.5548, 0.009166, 0.5548, 0.009166, 0.5548, 0.0, 0.5548, 0.8658, 0.5548, 0.8842, 0.5548, 0.8842, 0.5548, 0.8658, 0.5548, 0.009166, 0.5548, 0.1158, 0.5548, 0.1158, 0.5548, 0.009166, 0.5548, 0.6158, 0.5548, 0.6342, 0.5548, 0.6342, 0.5548, 0.6158, 0.5548, 0.6342, 0.5548, 0.7408, 0.5548, 0.7408, 0.5548, 0.6342, 0.5548, 0.3658, 0.5548, 0.3842, 0.5548, 0.3842, 0.5548, 0.3658, 0.5548, 0.5092, 0.5548, 0.6158, 0.5548, 0.6158, 0.5548, 0.5092, 0.5548, 0.7592, 0.5548, 0.8658, 0.5548, 0.8658, 0.5548, 0.7592, 0.5548, 0.2408, 0.5548, 0.2592, 0.5548, 0.2592, 0.5548, 0.2408, 0.5548, 0.1342, 0.5548, 0.2408, 0.5548, 0.2408, 0.5548, 0.1342, 0.5548, 0.8842, 0.5548, 0.9908, 0.5548, 0.9908, 0.5548, 0.8842, 0.5548, 0.6342, 0.5548, 0.6158, 0.5548, 0.6158, 0.5548, 0.6342, 0.5548, 0.1158, 0.5548, 0.1342, 0.5548, 0.1342, 0.5548, 0.1158, 0.5548, 0.3842, 0.5548, 0.3658, 0.5548, 0.3658, 0.5548, 0.3842, 0.5548, 0.7592, 0.5548, 0.8658, 0.5548, 0.8658, 0.5548, 0.7592, 0.5548, 0.2592, 0.5548, 0.2408, 0.5548, 0.2408, 0.5548, 0.2592, 0.5548, 0.8842, 0.5548, 0.9908, 0.5548, 0.9908, 0.5548, 0.8842, 0.5548, 0.009166, 0.5548, 0.1158, 0.5548, 0.1158, 0.5548, 0.009166, 0.5548, 0.1342, 0.5548, 0.1158, 0.5548, 0.1158, 0.5548, 0.1342, 0.5548, 0.4908, 0.5548, 0.5092, 0.5548, 0.5092, 0.5548, 0.4908, 0.5548, 0.6342, 0.5548, 0.7408, 0.5548, 0.7408, 0.5548, 0.6342, 0.5548, 0.8658, 0.5548, 0.7592, 0.5548, 0.7592, 0.5548, 0.8658, 0.5548, 0.7408, 0.5548, 0.7592, 0.5548, 0.7592, 0.5548, 0.7408, 0.5548, 0.5092, 0.5548, 0.6158, 0.5548, 0.6158, 0.5548, 0.5092, 0.5548, 0.9908, 0.5548, 0.8842, 0.5548, 0.8842, 0.5548, 0.9908, 0.5548, 0.1158, 0.5548, 0.009166, 0.5548, 0.009166, 0.5548, 0.1158, 0.5548, 0.1342, 0.5548, 0.2408, 0.5548, 0.2408, 0.5548, 0.1342, 0.5548, 0.5092, 0.5548, 0.4908, 0.5548, 0.4908, 0.5548, 0.5092, 0.5548, 0.7408, 0.5548, 0.6342, 0.5548, 0.6342, 0.5548, 0.7408, 0.5548, 0.3842, 0.5548, 0.4908, 0.5548, 0.4908, 0.5548, 0.3842, 0.5548, 0.7592, 0.5548, 0.7408, 0.5548, 0.7408, 0.5548, 0.7592, 0.5548, 0.6158, 0.5548, 0.5092, 0.5548, 0.5092, 0.5548, 0.6158, 0.5548, 0.2592, 0.5548, 0.3658, 0.5548, 0.3658, 0.5548, 0.2592, 0.5548, 0.2408, 0.5548, 0.1342, 0.5548, 0.1342, 0.5548, 0.2408, 0.5548, 0.0, 0.5548, 0.009166, 0.5548, 0.009166, 0.5548, 0.0, 0.5548, 0.4908, 0.5548, 0.3842, 0.5548, 0.3842, 0.5548, 0.4908, 0.5548, 0.8658, 0.5548, 0.8842, 0.5548, 0.8842, 0.5548, 0.8658, 0.5548, 0.3658, 0.5548, 0.2592, 0.5548, 0.2592, 0.5548, 0.3658, 0.5548, 0.6158, 0.5548, 0.6342, 0.5548, 0.6342, 0.5548, 0.6158, 0.5548, 0.009166, 0.5548, 0.0, 0.5548, 0.0, 0.5548, 0.009166, 0.5548, 0.3658, 0.5548, 0.3842, 0.5548, 0.3842, 0.5548, 0.3658, 0.5548, 0.8842, 0.5548, 0.8658, 0.5548, 0.8658, 0.5548, 0.8842, 0.5548, 0.2408, 0.5548, 0.2592, 0.5548, 0.2592, 0.5548, 0.2408, 0.5548, 0.7408, 0.5548, 0.7592, 0.5548, 0.7592, 0.5548, 0.7408, 0.5548, 0.7408, 0.5548, 0.7592, 0.5548, 0.7592, 0.5548, 0.7408, 0.5548, 0.7592, 0.5548, 0.7408, 0.5548, 0.7408, 0.5548, 0.7592, 0.5548, 0.7408, 0.5548, 0.7408, 0.5548, 0.7408, 0.5548, 0.7408, 0.5548])
me_cylinder_002.materials.append(mat_stone)
me_cylinder_002.materials.append(mat_dark_wood)
me_cylinder_002.use_remesh_fix_poles = True
me_cylinder_002.use_remesh_preserve_attributes = False
me_cylinder_002.update()
me_cylinder_003 = bpy.data.meshes.new('Cylinder.003')
me_cylinder_003.from_pydata([(-0.7238, 0.6509, 0.1697), (-0.6509, 0.7237, 0.1697), (-0.9721, -0.05159, 0.1467), (-0.9721, 0.05143, 0.1467), (-0.6509, -0.7239, 0.1771), (-0.7238, -0.651, 0.1771), (0.05151, -0.9722, 0.1492), (-0.05151, -0.9722, 0.1492), (0.7238, -0.651, 0.1877), (0.6509, -0.7239, 0.1877), (0.9721, 0.05143, 0.1273), (0.9721, -0.05159, 0.1273), (0.6509, 0.7237, 0.1853), (0.7238, 0.6509, 0.1853), (0.05151, 0.972, 0.1972), (-0.05151, 0.972, 0.1972), (-0.6921, 0.6225, 0.1678), (-0.6224, 0.6922, 0.1678), (-0.9295, -0.04913, 0.1458), (-0.9295, 0.04937, 0.1458), (-0.6224, -0.692, 0.1749), (-0.6921, -0.6223, 0.1749), (0.04925, -0.9294, 0.1483), (-0.04925, -0.9294, 0.1483), (0.6921, -0.6223, 0.185), (0.6224, -0.692, 0.185), (0.9295, 0.04937, 0.1273), (0.9295, -0.04913, 0.1273), (0.6224, 0.6922, 0.1828), (0.6921, 0.6225, 0.1828), (0.04925, 0.9296, 0.1941), (-0.04925, 0.9296, 0.1941), (-0.651, 0.7214, 0.226), (-0.05154, 0.9697, 0.2535), (0.972, -0.05392, 0.1836), (0.7238, -0.6533, 0.244), (0.6509, -0.7262, 0.244), (0.05148, -0.9745, 0.2055), (-0.9721, 0.0491, 0.203), (-0.7238, 0.6485, 0.226), (-0.05154, -0.9745, 0.2055), (-0.651, -0.7262, 0.2334), (-0.7238, -0.6533, 0.2334), (-0.9721, -0.05392, 0.203), (0.05148, 0.9697, 0.2535), (0.6509, 0.7214, 0.2416), (0.7238, 0.6485, 0.2416), (0.972, 0.0491, 0.1836), (-0.6225, 0.6895, 0.2277), (-0.04929, 0.9269, 0.2539), (0.9295, -0.05186, 0.1871), (0.6921, -0.625, 0.2449), (0.6224, -0.6947, 0.2449), (0.04922, -0.9321, 0.2081), (-0.9295, 0.04665, 0.2056), (-0.6921, 0.6198, 0.2277), (-0.04929, -0.9321, 0.2081), (-0.6225, -0.6947, 0.2348), (-0.6921, -0.625, 0.2348), (-0.9295, -0.05186, 0.2056), (0.04922, 0.9269, 0.2539), (0.6224, 0.6895, 0.2426), (0.6921, 0.6198, 0.2426), (0.9295, 0.04665, 0.1871), (0.972, 0.0491, 0.1836), (0.972, -0.05392, 0.1836), (0.9295, 0.04665, 0.1871), (0.9295, -0.05186, 0.1871)], [], [(1, 17, 16, 0), (4, 20, 23, 7), (7, 23, 22, 6), (2, 18, 21, 5), (11, 27, 26, 10), (14, 30, 31, 15), (13, 29, 28, 12), (15, 31, 17, 1), (9, 25, 24, 8), (8, 24, 27, 11), (5, 21, 20, 4), (6, 22, 25, 9), (10, 26, 29, 13), (3, 19, 18, 2), (0, 16, 19, 3), (12, 28, 30, 14), (32, 39, 55, 48), (41, 40, 56, 57), (40, 37, 53, 56), (43, 42, 58, 59), (47, 63, 66, 64), (44, 33, 49, 60), (46, 45, 61, 62), (33, 32, 48, 49), (36, 35, 51, 52), (35, 34, 50, 51), (42, 41, 57, 58), (37, 36, 52, 53), (47, 46, 62, 63), (38, 43, 59, 54), (39, 38, 54, 55), (45, 44, 60, 61), (24, 25, 52, 51), (1, 0, 39, 32), (20, 21, 58, 57), (10, 13, 46, 47), (18, 19, 54, 59), (12, 14, 44, 45), (15, 1, 32, 33), (16, 17, 48, 55), (7, 6, 37, 40), (8, 11, 34, 35), (29, 26, 63, 62), (11, 10, 47, 34), (6, 9, 36, 37), (30, 28, 61, 60), (17, 31, 49, 48), (0, 3, 38, 39), (22, 23, 56, 53), (27, 24, 51, 50), (4, 7, 40, 41), (26, 27, 50, 63), (25, 22, 53, 52), (2, 5, 42, 43), (19, 16, 55, 54), (14, 15, 33, 44), (23, 20, 57, 56), (13, 12, 45, 46), (21, 18, 59, 58), (9, 8, 35, 36), (31, 30, 60, 49), (5, 4, 41, 42), (28, 29, 62, 61), (3, 2, 43, 38), (65, 64, 66, 67), (34, 47, 64, 65), (63, 50, 67, 66), (50, 34, 65, 67)])
me_cylinder_003.polygons.foreach_set('material_index', [1, 1, 1, 1, 1, 1, 1, 1, 1, 1, 1, 1, 1, 1, 1, 1, 1, 1, 1, 1, 1, 1, 1, 1, 1, 1, 1, 1, 1, 1, 1, 1, 1, 1, 1, 1, 1, 1, 1, 1, 1, 1, 1, 1, 1, 1, 1, 1, 1, 1, 1, 1, 1, 1, 1, 1, 1, 1, 1, 1, 1, 1, 1, 1, 1, 1, 1, 1])
_uv = me_cylinder_003.uv_layers.new(name='UVMap')
_uv.uv.foreach_set('vector', [0.1158, 0.5548, 0.1158, 0.5548, 0.1342, 0.5548, 0.1342, 0.5548, 0.3842, 0.5548, 0.3842, 0.5548, 0.4908, 0.5548, 0.4908, 0.5548, 0.4908, 0.5548, 0.4908, 0.5548, 0.5092, 0.5548, 0.5092, 0.5548, 0.2592, 0.5548, 0.2592, 0.5548, 0.3658, 0.5548, 0.3658, 0.5548, 0.7408, 0.5548, 0.7408, 0.5548, 0.7592, 0.5548, 0.7592, 0.5548, 0.0, 0.5548, 0.0, 0.5548, 0.009166, 0.5548, 0.009166, 0.5548, 0.8658, 0.5548, 0.8658, 0.5548, 0.8842, 0.5548, 0.8842, 0.5548, 0.009166, 0.5548, 0.009166, 0.5548, 0.1158, 0.5548, 0.1158, 0.5548, 0.6158, 0.5548, 0.6158, 0.5548, 0.6342, 0.5548, 0.6342, 0.5548, 0.6342, 0.5548, 0.6342, 0.5548, 0.7408, 0.5548, 0.7408, 0.5548, 0.3658, 0.5548, 0.3658, 0.5548, 0.3842, 0.5548, 0.3842, 0.5548, 0.5092, 0.5548, 0.5092, 0.5548, 0.6158, 0.5548, 0.6158, 0.5548, 0.7592, 0.5548, 0.7592, 0.5548, 0.8658, 0.5548, 0.8658, 0.5548, 0.2408, 0.5548, 0.2408, 0.5548, 0.2592, 0.5548, 0.2592, 0.5548, 0.1342, 0.5548, 0.1342, 0.5548, 0.2408, 0.5548, 0.2408, 0.5548, 0.8842, 0.5548, 0.8842, 0.5548, 0.9908, 0.5548, 0.9908, 0.5548, 0.1158, 0.5548, 0.1342, 0.5548, 0.1342, 0.5548, 0.1158, 0.5548, 0.3842, 0.5548, 0.4908, 0.5548, 0.4908, 0.5548, 0.3842, 0.5548, 0.4908, 0.5548, 0.5092, 0.5548, 0.5092, 0.5548, 0.4908, 0.5548, 0.2592, 0.5548, 0.3658, 0.5548, 0.3658, 0.5548, 0.2592, 0.5548, 0.7592, 0.5548, 0.7592, 0.5548, 0.7592, 0.5548, 0.7592, 0.5548, 0.0, 0.5548, 0.009166, 0.5548, 0.009166, 0.5548, 0.0, 0.5548, 0.8658, 0.5548, 0.8842, 0.5548, 0.8842, 0.5548, 0.8658, 0.5548, 0.009166, 0.5548, 0.1158, 0.5548, 0.1158, 0.5548, 0.009166, 0.5548, 0.6158, 0.5548, 0.6342, 0.5548, 0.6342, 0.5548, 0.6158, 0.5548, 0.6342, 0.5548, 0.7408, 0.5548, 0.7408, 0.5548, 0.6342, 0.5548, 0.3658, 0.5548, 0.3842, 0.5548, 0.3842, 0.5548, 0.3658, 0.5548, 0.5092, 0.5548, 0.6158, 0.5548, 0.6158, 0.5548, 0.5092, 0.5548, 0.7592, 0.5548, 0.8658, 0.5548, 0.8658, 0.5548, 0.7592, 0.5548, 0.2408, 0.5548, 0.2592, 0.5548, 0.2592, 0.5548, 0.2408, 0.5548, 0.1342, 0.5548, 0.2408, 0.5548, 0.2408, 0.5548, 0.1342, 0.5548, 0.8842, 0.5548, 0.9908, 0.5548, 0.9908, 0.5548, 0.8842, 0.5548, 0.6342, 0.5548, 0.6158, 0.5548, 0.6158, 0.5548, 0.6342, 0.5548, 0.1158, 0.5548, 0.1342, 0.5548, 0.1342, 0.5548, 0.1158, 0.5548, 0.3842, 0.5548, 0.3658, 0.5548, 0.3658, 0.5548, 0.3842, 0.5548, 0.7592, 0.5548, 0.8658, 0.5548, 0.8658, 0.5548, 0.7592, 0.5548, 0.2592, 0.5548, 0.2408, 0.5548, 0.2408, 0.5548, 0.2592, 0.5548, 0.8842, 0.5548, 0.9908, 0.5548, 0.9908, 0.5548, 0.8842, 0.5548, 0.009166, 0.5548, 0.1158, 0.5548, 0.1158, 0.5548, 0.009166, 0.5548, 0.1342, 0.5548, 0.1158, 0.5548, 0.1158, 0.5548, 0.1342, 0.5548, 0.4908, 0.5548, 0.5092, 0.5548, 0.5092, 0.5548, 0.4908, 0.5548, 0.6342, 0.5548, 0.7408, 0.5548, 0.7408, 0.5548, 0.6342, 0.5548, 0.8658, 0.5548, 0.7592, 0.5548, 0.7592, 0.5548, 0.8658, 0.5548, 0.7408, 0.5548, 0.7592, 0.5548, 0.7592, 0.5548, 0.7408, 0.5548, 0.5092, 0.5548, 0.6158, 0.5548, 0.6158, 0.5548, 0.5092, 0.5548, 0.9908, 0.5548, 0.8842, 0.5548, 0.8842, 0.5548, 0.9908, 0.5548, 0.1158, 0.5548, 0.009166, 0.5548, 0.009166, 0.5548, 0.1158, 0.5548, 0.1342, 0.5548, 0.2408, 0.5548, 0.2408, 0.5548, 0.1342, 0.5548, 0.5092, 0.5548, 0.4908, 0.5548, 0.4908, 0.5548, 0.5092, 0.5548, 0.7408, 0.5548, 0.6342, 0.5548, 0.6342, 0.5548, 0.7408, 0.5548, 0.3842, 0.5548, 0.4908, 0.5548, 0.4908, 0.5548, 0.3842, 0.5548, 0.7592, 0.5548, 0.7408, 0.5548, 0.7408, 0.5548, 0.7592, 0.5548, 0.6158, 0.5548, 0.5092, 0.5548, 0.5092, 0.5548, 0.6158, 0.5548, 0.2592, 0.5548, 0.3658, 0.5548, 0.3658, 0.5548, 0.2592, 0.5548, 0.2408, 0.5548, 0.1342, 0.5548, 0.1342, 0.5548, 0.2408, 0.5548, 0.0, 0.5548, 0.009166, 0.5548, 0.009166, 0.5548, 0.0, 0.5548, 0.4908, 0.5548, 0.3842, 0.5548, 0.3842, 0.5548, 0.4908, 0.5548, 0.8658, 0.5548, 0.8842, 0.5548, 0.8842, 0.5548, 0.8658, 0.5548, 0.3658, 0.5548, 0.2592, 0.5548, 0.2592, 0.5548, 0.3658, 0.5548, 0.6158, 0.5548, 0.6342, 0.5548, 0.6342, 0.5548, 0.6158, 0.5548, 0.009166, 0.5548, 0.0, 0.5548, 0.0, 0.5548, 0.009166, 0.5548, 0.3658, 0.5548, 0.3842, 0.5548, 0.3842, 0.5548, 0.3658, 0.5548, 0.8842, 0.5548, 0.8658, 0.5548, 0.8658, 0.5548, 0.8842, 0.5548, 0.2408, 0.5548, 0.2592, 0.5548, 0.2592, 0.5548, 0.2408, 0.5548, 0.7408, 0.5548, 0.7592, 0.5548, 0.7592, 0.5548, 0.7408, 0.5548, 0.7408, 0.5548, 0.7592, 0.5548, 0.7592, 0.5548, 0.7408, 0.5548, 0.7592, 0.5548, 0.7408, 0.5548, 0.7408, 0.5548, 0.7592, 0.5548, 0.7408, 0.5548, 0.7408, 0.5548, 0.7408, 0.5548, 0.7408, 0.5548])
me_cylinder_003.materials.append(mat_stone)
me_cylinder_003.materials.append(mat_dark_wood)
me_cylinder_003.use_remesh_fix_poles = True
me_cylinder_003.use_remesh_preserve_attributes = False
me_cylinder_003.update()

# ---- objects
ob_cube = bpy.data.objects.new('Cube', me_cube_013)
ob_cylinder = bpy.data.objects.new('Cylinder', me_cylinder)
ob_empty = bpy.data.objects.new('Empty', None)
ob_cube_004 = bpy.data.objects.new('Cube.004', me_cube_018)
ob_cube_011 = bpy.data.objects.new('Cube.011', me_cube_018)
ob_cube_013 = bpy.data.objects.new('Cube.013', me_cube_018)
ob_cube_014 = bpy.data.objects.new('Cube.014', me_cube_018)
ob_cube_015 = bpy.data.objects.new('Cube.015', me_cube_018)
ob_cube_002 = bpy.data.objects.new('Cube.002', me_cube_021)
ob_cube_003 = bpy.data.objects.new('Cube.003', me_cube_022)
ob_cube_001 = bpy.data.objects.new('Cube.001', me_cube_023)
ob_cube_006 = bpy.data.objects.new('Cube.006', me_cube_023)
ob_cube_007 = bpy.data.objects.new('Cube.007', me_cube_022)
ob_cube_005 = bpy.data.objects.new('Cube.005', me_cube_022)
ob_cube_008 = bpy.data.objects.new('Cube.008', me_cube_022)
ob_cube_009 = bpy.data.objects.new('Cube.009', me_cube_022)
ob_cube_010 = bpy.data.objects.new('Cube.010', me_cube_022)
ob_cube_012 = bpy.data.objects.new('Cube.012', me_cube_022)
ob_cube_016 = bpy.data.objects.new('Cube.016', me_cube_022)
ob_cube_017 = bpy.data.objects.new('Cube.017', me_cube_022)
ob_cube_018 = bpy.data.objects.new('Cube.018', me_cube_022)
ob_cube_019 = bpy.data.objects.new('Cube.019', me_cube_022)
ob_cube_020 = bpy.data.objects.new('Cube.020', me_cube_022)
ob_cube_021 = bpy.data.objects.new('Cube.021', me_cube_022)
ob_cube_022 = bpy.data.objects.new('Cube.022', me_cube_022)
ob_cube_023 = bpy.data.objects.new('Cube.023', me_cube_022)
ob_cube_024 = bpy.data.objects.new('Cube.024', me_cube_022)
ob_cube_025 = bpy.data.objects.new('Cube.025', me_cube_022)
ob_cube_026 = bpy.data.objects.new('Cube.026', me_cube_022)
ob_cube_027 = bpy.data.objects.new('Cube.027', me_cube_022)
ob_cube_028 = bpy.data.objects.new('Cube.028', me_cube_022)
ob_cube_029 = bpy.data.objects.new('Cube.029', me_cube_022)
ob_cube_030 = bpy.data.objects.new('Cube.030', me_cube_022)
ob_cube_031 = bpy.data.objects.new('Cube.031', me_cube_022)
ob_cube_032 = bpy.data.objects.new('Cube.032', me_cube_022)
ob_cube_033 = bpy.data.objects.new('Cube.033', me_cube_022)
ob_cube_034 = bpy.data.objects.new('Cube.034', me_cube_022)
ob_cube_035 = bpy.data.objects.new('Cube.035', me_cube_022)
ob_cube_036 = bpy.data.objects.new('Cube.036', me_cube_022)
ob_cube_037 = bpy.data.objects.new('Cube.037', me_cube_022)
ob_cube_038 = bpy.data.objects.new('Cube.038', me_cube_022)
ob_cylinder_002 = bpy.data.objects.new('Cylinder.002', me_cylinder_002)
ob_cylinder_001 = bpy.data.objects.new('Cylinder.001', me_cylinder_003)
ob_cube_040 = bpy.data.objects.new('Cube.040', me_cube_022)
ob_cube_041 = bpy.data.objects.new('Cube.041', me_cube_022)
ob_cube_039 = bpy.data.objects.new('Cube.039', me_cube_022)
ob_cube_042 = bpy.data.objects.new('Cube.042', me_cube_022)
ob_cube_043 = bpy.data.objects.new('Cube.043', me_cube_022)
ob_cube_044 = bpy.data.objects.new('Cube.044', me_cube_022)
ob_cube_045 = bpy.data.objects.new('Cube.045', me_cube_022)
ob_cube_046 = bpy.data.objects.new('Cube.046', me_cube_022)
ob_cube_047 = bpy.data.objects.new('Cube.047', me_cube_022)
ob_cube_048 = bpy.data.objects.new('Cube.048', me_cube_022)
ob_cube_050 = bpy.data.objects.new('Cube.050', me_cube_022)
ob_cube_051 = bpy.data.objects.new('Cube.051', me_cube_022)
ob_cube_052 = bpy.data.objects.new('Cube.052', me_cube_022)
ob_cube_053 = bpy.data.objects.new('Cube.053', me_cube_022)
ob_cube_049 = bpy.data.objects.new('Cube.049', me_cube_013)
ob_cube_054 = bpy.data.objects.new('Cube.054', me_cube_013)
ob_cube_055 = bpy.data.objects.new('Cube.055', me_cube_013)
ob_cube_056 = bpy.data.objects.new('Cube.056', me_cube_013)
ob_cube_057 = bpy.data.objects.new('Cube.057', me_cube_013)
ob_cube_058 = bpy.data.objects.new('Cube.058', me_cube_013)
ob_cube_059 = bpy.data.objects.new('Cube.059', me_cube_013)
ob_cube_060 = bpy.data.objects.new('Cube.060', me_cube_013)
ob_cube_061 = bpy.data.objects.new('Cube.061', me_cube_013)
ob_cube_062 = bpy.data.objects.new('Cube.062', me_cube_013)
ob_cube_063 = bpy.data.objects.new('Cube.063', me_cube_013)
ob_cube_064 = bpy.data.objects.new('Cube.064', me_cube_013)
ob_cube_065 = bpy.data.objects.new('Cube.065', me_cube_013)
ob_cube_066 = bpy.data.objects.new('Cube.066', me_cube_013)
ob_cube_067 = bpy.data.objects.new('Cube.067', me_cube_013)
ob_cube_068 = bpy.data.objects.new('Cube.068', me_cube_013)
ob_cube_069 = bpy.data.objects.new('Cube.069', me_cube_013)
ob_cube_070 = bpy.data.objects.new('Cube.070', me_cube_013)
ob_cube_071 = bpy.data.objects.new('Cube.071', me_cube_013)
ob_cube_072 = bpy.data.objects.new('Cube.072', me_cube_013)
ob_cube_073 = bpy.data.objects.new('Cube.073', me_cube_013)
ob_cube_074 = bpy.data.objects.new('Cube.074', me_cube_013)
ob_cube_075 = bpy.data.objects.new('Cube.075', me_cube_013)
ob_cube_076 = bpy.data.objects.new('Cube.076', me_cube_013)
ob_cube_077 = bpy.data.objects.new('Cube.077', me_cube_013)
ob_cube_078 = bpy.data.objects.new('Cube.078', me_cube_013)
ob_cube_079 = bpy.data.objects.new('Cube.079', me_cube_013)
ob_cube_080 = bpy.data.objects.new('Cube.080', me_cube_013)
ob_cube_081 = bpy.data.objects.new('Cube.081', me_cube_013)
ob_cube_082 = bpy.data.objects.new('Cube.082', me_cube_013)
ob_cube_083 = bpy.data.objects.new('Cube.083', me_cube_013)
ob_cube_084 = bpy.data.objects.new('Cube.084', me_cube_013)

# ---- transforms, parenting, visibility, modifiers, constraints
ob_cube.location = (2.096, -0.6183, 0.3991)
ob_cube.scale = (0.5395, 0.5395, 0.4534)
_m = ob_cube.modifiers.new('Mirror', 'MIRROR')
_m.mirror_object = ob_empty
ob_cylinder.location = (1.83, -1.807, 0.9339)
ob_cylinder.rotation_euler = (0.0, -0.0, 0.4135)
ob_cylinder.scale = (1.0, 1.0, 0.8747)
_m = ob_cylinder.modifiers.new('Mirror', 'MIRROR')
_m.use_axis = (True, True, False)
_m.mirror_object = ob_empty
ob_empty.location = (0.0, 0.002149, 1.049)
ob_empty.empty_display_type = 'CUBE'
ob_cube_004.location = (1.804, 0.0, 0.5652)
ob_cube_004.scale = (0.3344, 0.9106, 0.5731)
ob_cube_011.location = (-1.807, 0.0, 0.5652)
ob_cube_011.rotation_euler = (0.0, -0.0, 3.142)
ob_cube_011.scale = (0.3344, 0.952, 0.5731)
ob_cube_013.location = (0.01885, 1.835, 0.5652)
ob_cube_013.rotation_euler = (0.0, -0.0, 1.571)
ob_cube_013.scale = (0.3344, 0.9157, 0.5731)
ob_cube_014.location = (-0.7182, -1.808, 0.5652)
ob_cube_014.rotation_euler = (0.0, -0.0, 1.571)
ob_cube_014.scale = (0.3344, 0.2438, 0.5731)
ob_cube_015.location = (0.7568, -1.808, 0.5652)
ob_cube_015.rotation_euler = (0.0, -0.0, 4.712)
ob_cube_015.scale = (0.3344, 0.2438, 0.5731)
ob_cube_002.location = (0.0, 1.147, 0.4327)
ob_cube_002.scale = (0.6651, 0.6651, 0.6651)
ob_cube_003.location = (0.5356, -0.9434, 0.4501)
ob_cube_003.scale = (0.07322, 0.07322, 0.6838)
_m = ob_cube_003.modifiers.new('Mirror', 'MIRROR')
_m.mirror_object = ob_cube_002
ob_cube_001.location = (0.5274, -0.2774, 0.246)
ob_cube_001.scale = (0.1282, 0.7901, 0.4577)
ob_cube_006.location = (-0.53, -0.2774, 0.246)
ob_cube_006.rotation_euler = (0.0, -0.0, 3.142)
ob_cube_006.scale = (0.1282, 0.7901, 0.4577)
ob_cube_007.location = (0.5395, -0.6061, 0.4026)
ob_cube_007.scale = (0.02322, 0.02322, 0.5317)
_m = ob_cube_007.modifiers.new('Mirror', 'MIRROR')
_m.mirror_object = ob_cube_002
ob_cube_005.location = (0.5395, -0.2213, 0.3402)
ob_cube_005.scale = (0.02322, 0.02322, 0.5317)
_m = ob_cube_005.modifiers.new('Mirror', 'MIRROR')
_m.mirror_object = ob_cube_002
ob_cube_008.location = (0.5395, 0.1635, 0.4366)
ob_cube_008.scale = (0.02322, 0.02322, 0.5317)
_m = ob_cube_008.modifiers.new('Mirror', 'MIRROR')
_m.mirror_object = ob_cube_002
ob_cube_009.location = (0.5395, -0.2213, 0.5597)
ob_cube_009.rotation_euler = (1.571, -0.0, 0.0)
ob_cube_009.scale = (0.01796, 0.02322, 0.5317)
_m = ob_cube_009.modifiers.new('Mirror', 'MIRROR')
_m.mirror_object = ob_cube_002
ob_cube_010.location = (0.5395, -0.2213, 0.7547)
ob_cube_010.rotation_euler = (1.571, -0.0, 0.0)
ob_cube_010.scale = (0.01796, 0.02322, 0.5317)
_m = ob_cube_010.modifiers.new('Mirror', 'MIRROR')
_m.mirror_object = ob_cube_002
ob_cube_012.location = (1.628, -0.6492, 0.633)
ob_cube_012.scale = (0.02706, 0.02706, 0.6196)
_m = ob_cube_012.modifiers.new('Mirror', 'MIRROR')
_m.mirror_object = ob_cube_002
ob_cube_016.location = (1.628, -0.2008, 0.7562)
ob_cube_016.scale = (0.02706, 0.02706, 0.6196)
_m = ob_cube_016.modifiers.new('Mirror', 'MIRROR')
_m.mirror_object = ob_cube_002
ob_cube_017.location = (1.628, 0.2477, 0.7053)
ob_cube_017.scale = (0.02706, 0.02706, 0.6196)
_m = ob_cube_017.modifiers.new('Mirror', 'MIRROR')
_m.mirror_object = ob_cube_002
ob_cube_018.location = (1.628, 0.005973, 0.912)
ob_cube_018.rotation_euler = (1.571, -0.0, 0.0)
ob_cube_018.scale = (0.02093, 0.02706, 0.7491)
_m = ob_cube_018.modifiers.new('Mirror', 'MIRROR')
_m.mirror_object = ob_cube_002
ob_cube_019.location = (1.628, 0.005973, 1.139)
ob_cube_019.rotation_euler = (1.571, -0.0, 0.0)
ob_cube_019.scale = (0.02093, 0.02706, 0.7491)
_m = ob_cube_019.modifiers.new('Mirror', 'MIRROR')
_m.mirror_object = ob_cube_002
ob_cube_020.location = (1.628, 0.6651, 0.6684)
ob_cube_020.scale = (0.02706, 0.02706, 0.6196)
_m = ob_cube_020.modifiers.new('Mirror', 'MIRROR')
_m.mirror_object = ob_cube_002
ob_cube_021.location = (0.6746, 1.644, 0.633)
ob_cube_021.rotation_euler = (0.0, -0.0, 1.571)
ob_cube_021.scale = (0.02706, 0.02706, 0.6196)
ob_cube_022.location = (0.2261, 1.644, 0.7562)
ob_cube_022.rotation_euler = (0.0, -0.0, 1.571)
ob_cube_022.scale = (0.02706, 0.02706, 0.6196)
ob_cube_023.location = (-0.2223, 1.644, 0.7053)
ob_cube_023.rotation_euler = (0.0, -0.0, 1.571)
ob_cube_023.scale = (0.02706, 0.02706, 0.6196)
ob_cube_024.location = (0.0194, 1.644, 0.912)
ob_cube_024.rotation_euler = (1.571, -0.0, 1.571)
ob_cube_024.scale = (0.02093, 0.02706, 0.7491)
ob_cube_025.location = (0.0194, 1.644, 1.139)
ob_cube_025.rotation_euler = (1.571, -0.0, 1.571)
ob_cube_025.scale = (0.02093, 0.02706, 0.7491)
ob_cube_026.location = (-0.6397, 1.644, 0.6684)
ob_cube_026.rotation_euler = (0.0, -0.0, 1.571)
ob_cube_026.scale = (0.02706, 0.02706, 0.6196)
ob_cube_027.location = (0.6746, 2.025, 0.6903)
ob_cube_027.rotation_euler = (0.0, -0.0, 1.571)
ob_cube_027.scale = (0.02706, 0.02706, 0.6196)
ob_cube_028.location = (0.2261, 2.025, 0.6918)
ob_cube_028.rotation_euler = (0.0, -0.0, 1.571)
ob_cube_028.scale = (0.02706, 0.02706, 0.6196)
ob_cube_029.location = (-0.2223, 2.025, 0.777)
ob_cube_029.rotation_euler = (0.0, -0.0, 1.571)
ob_cube_029.scale = (0.02706, 0.02706, 0.6196)
ob_cube_030.location = (0.0194, 2.025, 0.912)
ob_cube_030.rotation_euler = (1.571, -0.0, 1.571)
ob_cube_030.scale = (0.02093, 0.02706, 0.7491)
ob_cube_031.location = (0.0194, 2.025, 1.139)
ob_cube_031.rotation_euler = (1.571, -0.0, 1.571)
ob_cube_031.scale = (0.02093, 0.02706, 0.7491)
ob_cube_032.location = (-0.6397, 2.025, 0.6644)
ob_cube_032.rotation_euler = (0.0, -0.0, 1.571)
ob_cube_032.scale = (0.02706, 0.02706, 0.6196)
ob_cube_033.location = (1.986, -0.6492, 0.6244)
ob_cube_033.scale = (0.02706, 0.02706, 0.6196)
_m = ob_cube_033.modifiers.new('Mirror', 'MIRROR')
_m.mirror_object = ob_cube_002
ob_cube_034.location = (1.986, -0.2008, 0.6965)
ob_cube_034.scale = (0.02706, 0.02706, 0.6196)
_m = ob_cube_034.modifiers.new('Mirror', 'MIRROR')
_m.mirror_object = ob_cube_002
ob_cube_035.location = (1.986, 0.2477, 0.8245)
ob_cube_035.scale = (0.02706, 0.02706, 0.6196)
_m = ob_cube_035.modifiers.new('Mirror', 'MIRROR')
_m.mirror_object = ob_cube_002
ob_cube_036.location = (1.986, 0.005973, 0.912)
ob_cube_036.rotation_euler = (1.571, -0.0, 0.0)
ob_cube_036.scale = (0.02093, 0.02706, 0.7491)
_m = ob_cube_036.modifiers.new('Mirror', 'MIRROR')
_m.mirror_object = ob_cube_002
ob_cube_037.location = (1.986, 0.005973, 1.139)
ob_cube_037.rotation_euler = (1.571, -0.0, 0.0)
ob_cube_037.scale = (0.02093, 0.02706, 0.7491)
_m = ob_cube_037.modifiers.new('Mirror', 'MIRROR')
_m.mirror_object = ob_cube_002
ob_cube_038.location = (1.986, 0.6651, 0.6944)
ob_cube_038.scale = (0.02706, 0.02706, 0.6196)
_m = ob_cube_038.modifiers.new('Mirror', 'MIRROR')
_m.mirror_object = ob_cube_002
ob_cylinder_002.location = (1.83, -1.807, 1.055)
ob_cylinder_002.rotation_euler = (0.0, -0.0, 0.4135)
ob_cylinder_002.scale = (1.0, 1.0, 0.8747)
_m = ob_cylinder_002.modifiers.new('Mirror', 'MIRROR')
_m.use_axis = (True, True, False)
_m.mirror_object = ob_empty
ob_cylinder_001.location = (1.83, -1.807, 0.9077)
ob_cylinder_001.rotation_euler = (0.0, -0.0, 0.4135)
ob_cylinder_001.scale = (1.0, 1.0, 0.8747)
_m = ob_cylinder_001.modifiers.new('Mirror', 'MIRROR')
_m.use_axis = (True, True, False)
_m.mirror_object = ob_empty
ob_cube_040.location = (2.175, -0.923, 0.8512)
ob_cube_040.rotation_euler = (0.0, -0.0, -0.4301)
ob_cube_040.scale = (0.03885, 0.03885, 0.6196)
_m = ob_cube_040.modifiers.new('Mirror.001', 'MIRROR')
_m.mirror_object = ob_cylinder
_m = ob_cube_040.modifiers.new('Mirror', 'MIRROR')
_m.use_axis = (True, True, False)
_m.mirror_object = ob_empty
ob_cube_041.location = (2.7, -1.424, 0.9014)
ob_cube_041.rotation_euler = (0.0, -0.0, -1.128)
ob_cube_041.scale = (0.03885, 0.03885, 0.6196)
_m = ob_cube_041.modifiers.new('Mirror.001', 'MIRROR')
_m.mirror_object = ob_cylinder
_m = ob_cube_041.modifiers.new('Mirror', 'MIRROR')
_m.use_axis = (True, True, False)
_m.mirror_object = ob_empty
ob_cube_039.location = (2.721, -2.157, 0.8285)
ob_cube_039.rotation_euler = (0.0, -0.0, -2.063)
ob_cube_039.scale = (0.03885, 0.03885, 0.6196)
_m = ob_cube_039.modifiers.new('Mirror.001', 'MIRROR')
_m.mirror_object = ob_cylinder
_m = ob_cube_039.modifiers.new('Mirror', 'MIRROR')
_m.use_axis = (True, True, False)
_m.mirror_object = ob_empty
ob_cube_042.location = (2.214, -2.679, 0.8985)
ob_cube_042.rotation_euler = (0.0, -0.0, -2.781)
ob_cube_042.scale = (0.03885, 0.03885, 0.6196)
_m = ob_cube_042.modifiers.new('Mirror', 'MIRROR')
_m.use_axis = (True, True, False)
_m.mirror_object = ob_empty
ob_cube_043.location = (1.445, -0.9351, 0.8085)
ob_cube_043.rotation_euler = (0.0, -0.0, -2.781)
ob_cube_043.scale = (0.03885, 0.03885, 0.6196)
_m = ob_cube_043.modifiers.new('Mirror', 'MIRROR')
_m.use_axis = (True, True, False)
_m.mirror_object = ob_empty
ob_cube_044.location = (0.5395, 0.6576, 0.4026)
ob_cube_044.scale = (0.02322, 0.02322, 0.5317)
_m = ob_cube_044.modifiers.new('Mirror', 'MIRROR')
_m.mirror_object = ob_cube_002
ob_cube_045.location = (0.5395, 1.042, 0.3402)
ob_cube_045.scale = (0.02322, 0.02322, 0.5317)
_m = ob_cube_045.modifiers.new('Mirror', 'MIRROR')
_m.mirror_object = ob_cube_002
ob_cube_046.location = (0.5395, 1.427, 0.4366)
ob_cube_046.scale = (0.02322, 0.02322, 0.5317)
_m = ob_cube_046.modifiers.new('Mirror', 'MIRROR')
_m.mirror_object = ob_cube_002
ob_cube_047.location = (0.5395, 1.042, 0.5597)
ob_cube_047.rotation_euler = (1.571, -0.0, 0.0)
ob_cube_047.scale = (0.01796, 0.02322, 0.5317)
_m = ob_cube_047.modifiers.new('Mirror', 'MIRROR')
_m.mirror_object = ob_cube_002
ob_cube_048.location = (0.5395, 1.042, 0.7547)
ob_cube_048.rotation_euler = (1.571, -0.0, 0.0)
ob_cube_048.scale = (0.01796, 0.02322, 0.5317)
_m = ob_cube_048.modifiers.new('Mirror', 'MIRROR')
_m.mirror_object = ob_cube_002
ob_cube_050.location = (0.2733, 0.5739, 0.3402)
ob_cube_050.rotation_euler = (0.0, -0.0, 1.571)
ob_cube_050.scale = (0.02322, 0.02322, 0.5317)
ob_cube_051.location = (-0.1884, 0.5739, 0.4366)
ob_cube_051.rotation_euler = (0.0, -0.0, 1.571)
ob_cube_051.scale = (0.02322, 0.02322, 0.5317)
ob_cube_052.location = (-0.008027, 0.5739, 0.5597)
ob_cube_052.rotation_euler = (1.571, -0.0, 1.571)
ob_cube_052.scale = (0.01796, 0.02322, 0.3973)
ob_cube_053.location = (0.03373, 0.5739, 0.7547)
ob_cube_053.rotation_euler = (1.571, -0.0, 1.571)
ob_cube_053.scale = (0.01796, 0.02322, 0.4048)
ob_cube_049.location = (2.096, -0.2727, 0.1598)
ob_cube_049.scale = (0.5395, 0.5395, 0.4534)
_m = ob_cube_049.modifiers.new('Mirror', 'MIRROR')
_m.mirror_object = ob_empty
ob_cube_054.location = (2.096, 0.03878, 0.3079)
ob_cube_054.scale = (0.5395, 0.5395, 0.4534)
_m = ob_cube_054.modifiers.new('Mirror', 'MIRROR')
_m.mirror_object = ob_empty
ob_cube_055.location = (2.096, 0.4528, 0.1864)
ob_cube_055.scale = (0.5395, 0.5395, 0.4534)
_m = ob_cube_055.modifiers.new('Mirror', 'MIRROR')
_m.mirror_object = ob_empty
ob_cube_056.location = (2.096, 0.6275, 0.4712)
ob_cube_056.scale = (0.5395, 0.5395, 0.4534)
_m = ob_cube_056.modifiers.new('Mirror', 'MIRROR')
_m.mirror_object = ob_empty
ob_cube_057.location = (2.096, -0.2423, 0.4978)
ob_cube_057.scale = (0.5395, 0.5395, 0.4534)
_m = ob_cube_057.modifiers.new('Mirror', 'MIRROR')
_m.mirror_object = ob_empty
ob_cube_058.location = (1.478, 0.6135, 0.3991)
ob_cube_058.rotation_euler = (0.0, -0.0, 3.142)
ob_cube_058.scale = (0.5395, 0.5395, 0.4534)
_m = ob_cube_058.modifiers.new('Mirror', 'MIRROR')
_m.mirror_object = ob_empty
ob_cube_059.location = (1.478, 0.2679, 0.1598)
ob_cube_059.rotation_euler = (0.0, -0.0, 3.142)
ob_cube_059.scale = (0.5395, 0.5395, 0.4534)
_m = ob_cube_059.modifiers.new('Mirror', 'MIRROR')
_m.mirror_object = ob_empty
ob_cube_060.location = (1.478, -0.04351, 0.3079)
ob_cube_060.rotation_euler = (0.0, -0.0, 3.142)
ob_cube_060.scale = (0.5395, 0.5395, 0.4534)
_m = ob_cube_060.modifiers.new('Mirror', 'MIRROR')
_m.mirror_object = ob_empty
ob_cube_061.location = (1.478, -0.4575, 0.1864)
ob_cube_061.rotation_euler = (0.0, -0.0, 3.142)
ob_cube_061.scale = (0.5395, 0.5395, 0.4534)
_m = ob_cube_061.modifiers.new('Mirror', 'MIRROR')
_m.mirror_object = ob_empty
ob_cube_062.location = (1.478, -0.6322, 0.4712)
ob_cube_062.rotation_euler = (0.0, -0.0, 3.142)
ob_cube_062.scale = (0.5395, 0.5395, 0.4534)
_m = ob_cube_062.modifiers.new('Mirror', 'MIRROR')
_m.mirror_object = ob_empty
ob_cube_063.location = (1.478, 0.2375, 0.4978)
ob_cube_063.rotation_euler = (0.0, -0.0, 3.142)
ob_cube_063.scale = (0.5395, 0.5395, 0.4534)
_m = ob_cube_063.modifiers.new('Mirror', 'MIRROR')
_m.mirror_object = ob_empty
ob_cube_064.location = (-0.641, 2.14, 0.3991)
ob_cube_064.rotation_euler = (0.0, -0.0, 4.712)
ob_cube_064.scale = (0.5395, 0.5395, 0.4534)
ob_cube_065.location = (-0.2954, 2.14, 0.1598)
ob_cube_065.rotation_euler = (0.0, -0.0, 4.712)
ob_cube_065.scale = (0.5395, 0.5395, 0.4534)
ob_cube_066.location = (0.01604, 2.14, 0.3079)
ob_cube_066.rotation_euler = (0.0, -0.0, 4.712)
ob_cube_066.scale = (0.5395, 0.5395, 0.4534)
ob_cube_067.location = (0.43, 2.14, 0.1864)
ob_cube_067.rotation_euler = (0.0, -0.0, 4.712)
ob_cube_067.scale = (0.5395, 0.5395, 0.4534)
ob_cube_068.location = (0.6047, 2.14, 0.4712)
ob_cube_068.rotation_euler = (0.0, -0.0, 4.712)
ob_cube_068.scale = (0.5395, 0.5395, 0.4534)
ob_cube_069.location = (-0.265, 2.14, 0.4978)
ob_cube_069.rotation_euler = (0.0, -0.0, 4.712)
ob_cube_069.scale = (0.5395, 0.5395, 0.4534)
ob_cube_070.location = (0.6191, -0.7615, 0.1765)
ob_cube_070.scale = (0.5395, 0.5395, 0.4534)
_m = ob_cube_070.modifiers.new('Mirror', 'MIRROR')
_m.mirror_object = ob_empty
ob_cube_071.location = (0.6191, 0.033, -0.05548)
ob_cube_071.scale = (0.5395, 0.5395, 0.4534)
_m = ob_cube_071.modifiers.new('Mirror', 'MIRROR')
_m.mirror_object = ob_empty
ob_cube_072.location = (0.6191, 0.7293, 0.02416)
ob_cube_072.scale = (0.5395, 0.5395, 0.4534)
_m = ob_cube_072.modifiers.new('Mirror', 'MIRROR')
_m.mirror_object = ob_empty
ob_cube_073.location = (0.6191, 1.195, 0.1833)
ob_cube_073.scale = (0.5395, 0.5395, 0.4534)
_m = ob_cube_073.modifiers.new('Mirror', 'MIRROR')
_m.mirror_object = ob_empty
ob_cube_074.location = (0.6191, 0.3003, 0.1833)
ob_cube_074.scale = (0.5395, 0.5395, 0.4534)
_m = ob_cube_074.modifiers.new('Mirror', 'MIRROR')
_m.mirror_object = ob_empty
ob_cube_075.location = (0.4272, 0.1489, 0.1833)
ob_cube_075.scale = (0.5395, 0.5395, 0.4534)
_m = ob_cube_075.modifiers.new('Mirror', 'MIRROR')
_m.mirror_object = ob_empty
ob_cube_076.location = (0.4272, -0.4545, 0.03702)
ob_cube_076.scale = (0.5395, 0.5395, 0.4534)
_m = ob_cube_076.modifiers.new('Mirror', 'MIRROR')
_m.mirror_object = ob_empty
ob_cube_077.location = (0.01604, 1.527, 0.1898)
ob_cube_077.rotation_euler = (0.0, -0.0, 4.712)
ob_cube_077.scale = (0.5395, 0.5395, 0.4534)
ob_cube_078.location = (-0.1624, 1.527, 0.4524)
ob_cube_078.rotation_euler = (0.0, -0.0, 4.712)
ob_cube_078.scale = (0.5395, 0.5395, 0.4534)
ob_cube_079.location = (1.785, -2.747, 0.3991)
ob_cube_079.rotation_euler = (0.0, -0.0, 1.571)
ob_cube_079.scale = (0.5395, 0.5395, 0.4534)
_m = ob_cube_079.modifiers.new('Mirror', 'MIRROR')
_m.mirror_object = ob_empty
ob_cube_080.location = (2.776, -1.944, 0.3991)
ob_cube_080.rotation_euler = (0.0, -0.0, 3.13)
ob_cube_080.scale = (0.5395, 0.5395, 0.4534)
_m = ob_cube_080.modifiers.new('Mirror', 'MIRROR')
_m.mirror_object = ob_empty
ob_cube_081.location = (2.548, -2.406, 0.6068)
ob_cube_081.rotation_euler = (0.0, -0.0, 2.393)
ob_cube_081.scale = (0.5395, 0.5395, 0.4534)
_m = ob_cube_081.modifiers.new('Mirror', 'MIRROR')
_m.mirror_object = ob_empty
ob_cube_082.location = (1.785, 0.8782, 0.3991)
ob_cube_082.rotation_euler = (0.0, -0.0, 1.571)
ob_cube_082.scale = (0.5395, 0.5395, 0.4534)
_m = ob_cube_082.modifiers.new('Mirror', 'MIRROR')
_m.mirror_object = ob_empty
ob_cube_083.location = (2.776, 1.68, 0.3991)
ob_cube_083.rotation_euler = (0.0, -0.0, 3.13)
ob_cube_083.scale = (0.5395, 0.5395, 0.4534)
_m = ob_cube_083.modifiers.new('Mirror', 'MIRROR')
_m.mirror_object = ob_empty
ob_cube_084.location = (2.548, 1.219, 0.6068)
ob_cube_084.rotation_euler = (0.0, -0.0, 2.393)
ob_cube_084.scale = (0.5395, 0.5395, 0.4534)
_m = ob_cube_084.modifiers.new('Mirror', 'MIRROR')
_m.mirror_object = ob_empty

# ---- collection membership
col_collection.objects.link(ob_cube)
col_collection.objects.link(ob_cylinder)
col_collection.objects.link(ob_empty)
col_collection.objects.link(ob_cube_004)
col_collection.objects.link(ob_cube_011)
col_collection.objects.link(ob_cube_013)
col_collection.objects.link(ob_cube_014)
col_collection.objects.link(ob_cube_015)
col_collection.objects.link(ob_cube_002)
col_collection.objects.link(ob_cube_003)
col_collection.objects.link(ob_cube_001)
col_collection.objects.link(ob_cube_006)
col_collection.objects.link(ob_cube_007)
col_collection.objects.link(ob_cube_005)
col_collection.objects.link(ob_cube_008)
col_collection.objects.link(ob_cube_009)
col_collection.objects.link(ob_cube_010)
col_collection.objects.link(ob_cube_012)
col_collection.objects.link(ob_cube_016)
col_collection.objects.link(ob_cube_017)
col_collection.objects.link(ob_cube_018)
col_collection.objects.link(ob_cube_019)
col_collection.objects.link(ob_cube_020)
col_collection.objects.link(ob_cube_021)
col_collection.objects.link(ob_cube_022)
col_collection.objects.link(ob_cube_023)
col_collection.objects.link(ob_cube_024)
col_collection.objects.link(ob_cube_025)
col_collection.objects.link(ob_cube_026)
col_collection.objects.link(ob_cube_027)
col_collection.objects.link(ob_cube_028)
col_collection.objects.link(ob_cube_029)
col_collection.objects.link(ob_cube_030)
col_collection.objects.link(ob_cube_031)
col_collection.objects.link(ob_cube_032)
col_collection.objects.link(ob_cube_033)
col_collection.objects.link(ob_cube_034)
col_collection.objects.link(ob_cube_035)
col_collection.objects.link(ob_cube_036)
col_collection.objects.link(ob_cube_037)
col_collection.objects.link(ob_cube_038)
col_collection.objects.link(ob_cylinder_002)
col_collection.objects.link(ob_cylinder_001)
col_collection.objects.link(ob_cube_040)
col_collection.objects.link(ob_cube_041)
col_collection.objects.link(ob_cube_039)
col_collection.objects.link(ob_cube_042)
col_collection.objects.link(ob_cube_043)
col_collection.objects.link(ob_cube_044)
col_collection.objects.link(ob_cube_045)
col_collection.objects.link(ob_cube_046)
col_collection.objects.link(ob_cube_047)
col_collection.objects.link(ob_cube_048)
col_collection.objects.link(ob_cube_050)
col_collection.objects.link(ob_cube_051)
col_collection.objects.link(ob_cube_052)
col_collection.objects.link(ob_cube_053)
col_collection.objects.link(ob_cube_049)
col_collection.objects.link(ob_cube_054)
col_collection.objects.link(ob_cube_055)
col_collection.objects.link(ob_cube_056)
col_collection.objects.link(ob_cube_057)
col_collection.objects.link(ob_cube_058)
col_collection.objects.link(ob_cube_059)
col_collection.objects.link(ob_cube_060)
col_collection.objects.link(ob_cube_061)
col_collection.objects.link(ob_cube_062)
col_collection.objects.link(ob_cube_063)
col_collection.objects.link(ob_cube_064)
col_collection.objects.link(ob_cube_065)
col_collection.objects.link(ob_cube_066)
col_collection.objects.link(ob_cube_067)
col_collection.objects.link(ob_cube_068)
col_collection.objects.link(ob_cube_069)
col_collection.objects.link(ob_cube_070)
col_collection.objects.link(ob_cube_071)
col_collection.objects.link(ob_cube_072)
col_collection.objects.link(ob_cube_073)
col_collection.objects.link(ob_cube_074)
col_collection.objects.link(ob_cube_075)
col_collection.objects.link(ob_cube_076)
col_collection.objects.link(ob_cube_077)
col_collection.objects.link(ob_cube_078)
col_collection.objects.link(ob_cube_079)
col_collection.objects.link(ob_cube_080)
col_collection.objects.link(ob_cube_081)
col_collection.objects.link(ob_cube_082)
col_collection.objects.link(ob_cube_083)
col_collection.objects.link(ob_cube_084)

# ---- scene / render settings (as saved in the file)
scene.frame_start = 1; scene.frame_end = 250; scene.frame_set(1)
scene.render.engine = 'BLENDER_EEVEE_NEXT'
scene.cycles.sampling_pattern = 'TABULATED_SOBOL'
scene.cycles.use_light_tree = False
scene.view_settings.view_transform = 'Filmic'
bpy.context.view_layer.update()

# ---- added for rendering (the .blend has no active camera and no usable light): camera, sun
cam_auto = bpy.data.cameras.new('AutoCamera')
cam_auto.lens = 50.0
cam_auto.sensor_width = 36.0
cam_auto.clip_end = 1000.0
ob_auto_camera = bpy.data.objects.new('AutoCamera', cam_auto)
scene.collection.objects.link(ob_auto_camera)
ob_auto_camera.location = (12.595, -15.3013, 10.7197)
ob_auto_camera.rotation_euler = (1.09748, -7.21219e-08, 0.694738)
scene.camera = ob_auto_camera
light_auto_sun = bpy.data.lights.new('AutoSun', 'SUN')
light_auto_sun.energy = 3.0
light_auto_sun.angle = 0.0523599
ob_auto_sun = bpy.data.objects.new('AutoSun', light_auto_sun)
scene.collection.objects.link(ob_auto_sun)
ob_auto_sun.rotation_euler = (0.872665, 0.174533, 0.523599)
bpy.context.view_layer.update()
